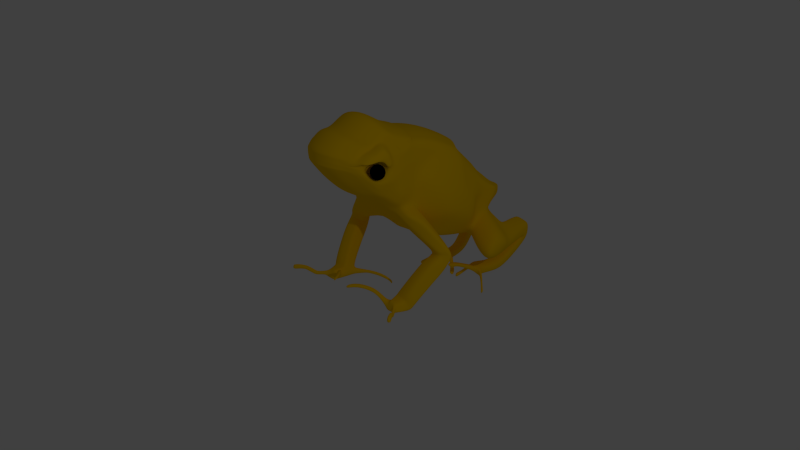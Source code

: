 # Source: frog_armature.blend  (saved by Blender 2.67.0; exported with 4.5.12 LTS)
import bpy
from mathutils import Matrix  # noqa: F401  (used for matrix-valued properties, if any)

bpy.ops.wm.read_factory_settings(use_empty=True)
scene = bpy.context.scene
scene.name = 'Scene'

# ---- collections
col_collection_1 = bpy.data.collections.new('Collection 1'); scene.collection.children.link(col_collection_1)

# ---- materials (node trees are filled in below, after node groups)
mat_frogmainm = bpy.data.materials.new('frogMainM')
mat_frogmainm.alpha_threshold = 0.0
mat_frogmainm.use_transparent_shadow = False
mat_frogmainm.diffuse_color = (1.0, 0.6, 0.0, 1.0)
mat_frogmainm.roughness = 0.5
mat_frogmainm.specular_intensity = 0.02632
mat_frogmainm.line_color = (0.0, 0.0, 0.0, 1.0)
mat_frogeyesm = bpy.data.materials.new('frogEyesM')
mat_frogeyesm.alpha_threshold = 0.0
mat_frogeyesm.use_transparent_shadow = False
mat_frogeyesm.diffuse_color = (0.0, 0.0, 0.0, 1.0)
mat_frogeyesm.roughness = 0.5
mat_frogeyesm.line_color = (0.0, 0.0, 0.0, 1.0)
mat_frogsecondm = bpy.data.materials.new('frogSecondM')
mat_frogsecondm.alpha_threshold = 0.0
mat_frogsecondm.use_transparent_shadow = False
mat_frogsecondm.diffuse_color = (1.0, 0.6, 0.0, 1.0)
mat_frogsecondm.roughness = 0.5
mat_frogsecondm.specular_intensity = 0.1421
mat_frogsecondm.line_color = (0.0, 0.0, 0.0, 1.0)

# ---- material node trees

# ---- world
world_world = bpy.data.worlds.new('World'); scene.world = world_world
world_world.color = (0.05088, 0.05088, 0.05088)
world_world.use_sun_shadow = False
world_world.sun_shadow_jitter_overblur = 0.0
world_world.cycles.sampling_method = 'MANUAL'
world_world.cycles.sample_map_resolution = 256

# ---- cameras
cam_camera = bpy.data.cameras.new('Camera')
cam_camera.clip_end = 100.0
cam_camera.lens = 35.0
cam_camera.sensor_width = 32.0
cam_camera.sensor_height = 18.0
cam_camera.ortho_scale = 7.314
cam_camera.dof.focus_distance = 0.0
cam_camera.dof.aperture_fstop = 128.0

# ---- lights
light_lamp = bpy.data.lights.new('Lamp', 'POINT')
light_lamp.transmission_factor = 0.0
light_lamp.cutoff_distance = 30.0
light_lamp.energy = 100.0
light_lamp.shadow_buffer_clip_start = 1.001
light_lamp.shadow_soft_size = 0.1
light_lamp.shadow_maximum_resolution = 0.006
light_lamp.use_absolute_resolution = True
light_lamp.cycles.use_multiple_importance_sampling = False

# ---- meshes
me_cube = bpy.data.meshes.new('Cube')
me_cube.from_pydata([(0.8888, 1.042, -0.122), (1.302, -0.01754, -0.657), (0.8888, 1.042, 0.964), (1.027, -0.557, 0.964), (0.8888, 1.042, 1.667), (0.8888, -0.557, 1.024), (0.8888, 3.16, 1.372), (0.8888, 3.199, 1.514), (0.8888, 3.199, 1.57), (0.8888, 1.071, 1.703), (0.8888, 3.199, 1.634), (0.8888, 1.083, 1.746), (0.8888, 3.199, 1.718), (0.8888, 1.042, -0.7245), (0.8888, -0.6536, -1.551), (0.8888, -1.894, -0.9776), (0.8888, -1.925, -0.4801), (0.8888, -1.998, -1.329), (0.8888, -2.331, -0.7983), (0.8888, -2.331, -0.7408), (0.8888, -2.214, -0.9249), (0.8888, 2.478, 0.561), (1.097, 2.583, 0.9946), (1.159, 2.35, 1.855), (0.8888, 2.452, 1.945), (0.8888, 2.532, 1.96), (1.148, 2.059, 0.964), (0.8888, 1.586, 1.699), (0.8888, 2.015, 0.2678), (0.8888, 2.178, 1.952), (0.8888, 0.6142, -0.8675), (0.8888, 2.059, 2.208), (1.029, 2.928, 1.327), (0.8888, 2.841, 0.9242), (0.8888, 2.882, 1.957), (1.159, 0.2427, -0.7371), (1.027, 0.2427, 0.964), (1.029, 2.059, 1.654), (0.8888, 1.586, 1.9), (1.029, 1.586, 1.461), (0.8888, 2.882, 1.848), (1.217, 2.234, 1.664), (1.029, 1.586, 0.964), (0.8888, 1.549, -0.06328), (0.8888, 0.1715, 1.459), (1.066, -1.226, -1.246), (0.8888, -1.226, -1.707), (0.8888, -1.226, 0.242), (0.8888, 1.822, 2.054), (0.8888, 1.822, 1.87), (0.8888, 1.782, 0.06254), (1.029, 1.822, 1.657), (1.097, 1.822, 0.964), (0.8888, 2.246, 0.4144), (0.8888, 2.296, 1.985), (0.8888, 2.296, 2.084), (1.148, 2.331, 0.964), (1.148, 2.808, 1.789), (0.4444, 1.026, -0.8977), (0.4444, -0.8766, 1.005), (0.4444, 1.026, 1.841), (0.4444, -0.8766, 1.075), (0.4444, 3.591, 1.49), (0.4444, 3.611, 1.658), (0.4444, 3.611, 1.725), (0.4444, 1.041, 1.883), (0.4444, 3.611, 1.801), (0.4444, 1.058, 1.935), (0.4444, 3.611, 1.901), (0.4444, 1.026, -1.004), (0.4444, -0.8766, -1.987), (0.5358, -2.047, -0.2199), (0.4444, -2.467, -1.553), (0.4444, -2.986, -1.091), (0.3782, -2.986, -0.944), (0.4444, -2.986, -1.242), (0.4444, 2.769, 0.5252), (0.4444, 2.797, 2.216), (0.4444, 2.235, 2.511), (0.4444, 2.211, 0.1765), (0.4444, 1.652, -0.3118), (0.4444, 3.213, 2.213), (0.4444, 3.192, 0.9571), (0.4444, 0.07449, 1.636), (0.4444, 1.476, 2.078), (0.4444, 0.07449, -1.694), (0.4444, -1.621, 0.1915), (0.4444, -1.672, -2.172), (0.4444, 1.932, -0.06765), (0.4444, 1.953, 2.366), (0.4444, 2.516, 2.388), (0.4444, 2.49, 0.3508), (0.8888, 0.5019, 0.964), (1.066, 0.8805, -0.226), (0.8888, 0.8805, 1.632), (0.8888, 0.8805, -0.8421), (0.4444, 0.8329, 1.799), (0.4444, 0.8329, -1.144), (0.9405, 1.59, -0.4661), (0.9405, 1.183, -1.005), (1.121, 1.361, -0.8839), (1.187, 1.492, -0.3531), (1.368, 1.235, -0.4722), (1.577, 0.5358, -1.295), (1.407, 0.7003, -1.31), (1.427, 0.9785, -1.393), (1.629, 1.066, -1.37), (1.809, 1.103, -1.288), (1.618, 0.5774, -1.697), (2.056, 0.822, -1.253), (1.602, 0.5267, -1.522), (1.432, 0.6883, -1.488), (1.452, 0.9786, -1.485), (1.654, 1.056, -1.438), (1.834, 1.067, -1.348), (1.524, 0.7293, -1.885), (2.081, 0.7879, -1.398), (1.448, 0.7218, -1.617), (1.468, 0.9987, -1.53), (1.67, 1.059, -1.462), (1.85, 1.042, -1.425), (1.408, 1.068, -2.203), (2.097, 0.7906, -1.502), (1.399, 0.8177, -1.704), (1.44, 1.172, -1.556), (1.647, 1.249, -1.562), (1.848, 1.245, -1.564), (1.205, 1.622, -2.799), (2.027, 0.9725, -1.85), (1.283, 1.157, -2.022), (1.324, 1.509, -1.874), (1.531, 1.587, -1.88), (1.732, 1.583, -1.882), (1.111, 1.771, -2.979), (1.91, 1.311, -2.168), (1.08, 1.711, -2.618), (1.121, 1.958, -2.47), (1.328, 2.035, -2.476), (1.529, 2.031, -2.478), (1.152, 2.394, -2.871), (1.708, 1.865, -2.764), (1.008, 1.813, -2.769), (1.092, 1.993, -2.556), (1.308, 2.04, -2.556), (1.506, 2.01, -2.577), (1.645, 1.921, -2.914), (1.103, 2.45, -2.819), (1.191, 2.347, -2.578), (1.346, 2.339, -2.588), (1.441, 2.304, -2.634), (1.373, 2.495, -2.804), (1.501, 2.367, -2.852), (1.148, 0.8714, -1.017), (1.285, 1.125, -1.187), (1.465, 1.232, -1.086), (1.233, 0.7891, -0.7085), (0.9358, 1.002, -1.198), (1.712, 1.029, -0.8626), (1.8, -1.3, -1.938), (1.625, -1.983, -2.474), (1.676, -1.386, -1.734), (1.282, -1.473, -1.531), (1.816, -1.634, -1.897), (1.8, -1.145, -2.318), (1.625, -2.207, -2.164), (1.625, -1.411, -2.604), (0.8888, -1.56, -1.327), (0.8888, -1.377, -1.112), (1.066, -1.633, -2.376), (1.231, -1.498, -2.579), (1.066, -2.205, -2.066), (1.327, -3.139, -2.408), (1.066, -2.428, -1.757), (1.231, -2.293, -1.96), (0.4444, -2.243, -1.863), (0.4444, -1.988, -0.2175), (0.8888, -1.56, -0.1191), (1.676, -1.052, -2.114), (1.282, -1.139, -1.911), (1.676, -1.721, -1.694), (1.282, -1.807, -1.49), (0.6666, -0.7168, 0.9843), (0.6666, 1.034, 1.754), (0.6666, -0.7168, 1.05), (0.6666, 3.375, 1.431), (0.6666, 3.405, 1.586), (0.6666, 3.405, 1.648), (0.6666, 1.056, 1.793), (0.6666, 3.405, 1.717), (0.6666, 1.071, 1.841), (0.6666, 3.405, 1.81), (0.6666, 1.034, -0.8641), (0.6666, -0.7168, -1.769), (0.6666, -1.992, -0.393), (0.6666, -2.181, -1.42), (0.6666, -2.658, -0.9448), (0.6004, -2.658, -0.8029), (0.6666, -2.658, -1.083), (0.6666, 2.623, 0.5431), (0.6666, 2.113, 0.2221), (0.6666, 1.601, -0.1875), (0.6666, 3.016, 0.9406), (0.6666, 0.0721, 1.509), (0.5959, -1.643, 0.1252), (0.6666, 1.857, -0.002553), (0.6666, 2.368, 0.3826), (0.6666, 2.665, 2.088), (0.6666, 2.147, 2.36), (0.6666, 3.047, 2.085), (0.6666, 1.537, 2.022), (0.6666, 0.1586, -1.5), (0.6666, -1.449, -1.939), (0.6666, 1.888, 2.21), (0.6666, 2.406, 2.236), (0.6666, 0.8567, 1.716), (0.6666, 0.8567, -0.9929), (1.064, 1.541, -0.4096), (1.244, 1.298, -0.6781), (1.417, 0.8394, -1.351), (1.932, 0.9624, -1.27), (1.442, 0.8335, -1.486), (1.957, 0.9272, -1.373), (1.458, 0.8602, -1.573), (1.973, 0.9166, -1.438), (1.42, 0.9414, -1.63), (1.938, 1.055, -1.707), (1.303, 1.28, -1.948), (1.821, 1.394, -2.025), (1.101, 1.834, -2.544), (1.619, 1.948, -2.621), (1.05, 1.903, -2.663), (1.576, 1.966, -2.745), (1.147, 2.349, -2.657), (1.337, 2.392, -2.67), (1.471, 2.336, -2.743), (1.042, 0.9367, -1.108), (1.588, 1.13, -0.9743), (1.847, -1.641, -2.206), (0.6666, -1.586, 0.03274), (1.7, -1.269, -2.523), (1.847, -1.92, -2.031), (1.453, -1.122, -2.432), (1.06, -1.209, -2.229), (1.453, -2.007, -1.827), (1.06, -2.094, -1.623), (0.8077, -3.59, -2.521), (1.179, -3.724, -2.59), (1.179, -3.635, -2.215), (1.179, -3.717, -2.375), (0.8077, -3.501, -2.054), (0.9932, -3.65, -2.295), (0.8077, -3.583, -2.215), (0.9932, -3.657, -2.601), (1.152, -2.218, -2.587), (1.073, -2.938, -2.594), (1.152, -2.718, -2.018), (1.073, -3.143, -2.076), (0.8177, -3.127, -2.001), (0.9199, -2.754, -1.942), (1.319, -2.953, -2.641), (1.476, -2.182, -2.612), (0.8177, -2.922, -2.473), (0.9199, -2.253, -2.424), (0.9199, -2.632, -2.116), (0.8177, -3.108, -2.165), (1.327, -3.159, -2.198), (1.476, -2.683, -2.181), (1.476, -2.561, -2.441), (0.9932, -3.568, -2.134), (1.085, -1.516, -1.429), (1.085, -1.851, -1.388), (0.755, -2.224, -1.964), (1.085, -1.182, -1.809), (0.755, -2.448, -1.655), (0.755, -1.652, -2.274), (0.8633, -1.329, -2.084), (0.8633, -2.137, -1.522), (0.8127, -3.314, -2.028), (1.249, -3.339, -2.615), (0.8127, -3.345, -2.19), (1.253, -3.428, -2.391), (1.033, -3.297, -2.598), (1.033, -3.356, -2.105), (0.8127, -3.256, -2.497), (1.253, -3.397, -2.206), (0.6857, -2.22, -3.61), (0.5235, -2.286, -3.55), (0.848, -2.231, -3.667), (0.7204, -2.212, -3.302), (1.098, -2.766, -3.197), (0.8417, -3.069, -3.354), (1.027, -3.133, -3.377), (0.6562, -3.051, -3.251), (0.9967, -3.305, -2.671), (0.7766, -3.319, -2.563), (0.8814, -2.739, -3.12), (0.6612, -2.753, -3.099), (0.8042, -2.536, -3.264), (0.5841, -2.623, -3.241), (0.6418, -1.881, -3.214), (0.4216, -1.987, -3.233), (0.5279, -2.297, -3.305), (0.9096, -2.198, -3.379), (0.4166, -1.904, -3.516), (0.7876, -1.813, -3.636), (0.6021, -1.813, -3.568), (0.858, -1.856, -3.293), (1.213, -3.331, -2.707), (0.957, -3.615, -2.854), (1.143, -3.678, -2.877), (0.7715, -3.597, -2.751), (0.5791, -2.681, -3.53), (0.9501, -2.647, -3.676), (0.7646, -2.62, -3.614), (1.02, -2.528, -3.35), (0.8888, 1.042, 0.4393), (1.302, -0.557, -0.3375), (0.8888, 3.179, 1.443), (0.8888, -1.894, -0.7288), (0.8888, -2.331, -0.7695), (1.029, 2.505, 0.7625), (1.029, 1.568, 0.2163), (1.029, 2.861, 1.126), (1.029, 2.037, 0.6159), (1.302, 0.2427, 0.1643), (1.066, -1.323, -0.5022), (1.029, 1.802, 0.5133), (1.029, 2.271, 0.6892), (0.4444, 3.601, 1.574), (0.4444, -2.986, -1.057), (1.066, 0.8805, 0.6255), (0.8888, -1.728, -0.7733), (0.6666, 3.39, 1.509), (0.6666, -2.658, -0.9134), (0.8888, 1.042, 1.367), (0.9479, -0.557, 0.9983), (0.8888, 3.199, 1.546), (1.058, 2.532, 1.548), (1.08, 1.949, 1.315), (1.029, 1.708, 1.349), (1.029, 2.882, 1.538), (0.9479, 0.1817, 1.268), (1.058, 1.822, 1.319), (1.08, 2.296, 1.427), (0.4444, -0.8766, 1.045), (0.4444, 3.611, 1.697), (0.8888, 0.8805, 1.347), (0.6666, -0.7168, 1.022), (0.6666, 3.405, 1.621), (0.8156, 2.551, 1.21), (0.79, 2.782, 1.356), (0.6666, 2.856, 2.087), (0.6666, 2.82, 0.7419), (0.8888, 0.3553, 1.156), (0.4444, 3.611, 1.678), (0.4444, -0.8766, 1.025), (0.8888, 2.659, 0.7426), (1.063, 2.824, 1.146), (1.043, 2.707, 1.558), (1.029, 2.968, 1.448), (1.029, 1.586, 1.107), (1.114, 2.059, 1.317), (0.808, 2.706, 1.196), (1.216, 2.865, 1.642), (0.8888, 2.707, 1.837), (1.029, 2.683, 0.9441), (0.935, 2.671, 1.468), (0.9485, 2.751, 1.183), (0.8888, 3.199, 1.53), (0.9875, -0.557, 0.9812), (0.8888, 1.042, 1.166), (0.8532, 2.445, 1.1), (0.8053, 2.551, 1.409), (0.8028, 2.644, 1.283), (0.8351, 2.377, 1.222), (0.826, 2.578, 1.116), (0.79, 2.761, 1.292), (0.4444, 2.98, 0.7411), (0.4444, 3.005, 2.214), (0.8888, 2.707, 1.959), (0.945, 2.55, 1.461), (1.007, 2.411, 1.058), (0.6666, 3.405, 1.604), (0.6666, -0.7168, 1.003), (0.925, 2.823, 1.309), (0.9719, 2.585, 1.079), (0.9602, 2.386, 1.378), (0.925, 2.791, 1.455), (0.79, 2.736, 1.404), (0.817, 2.426, 1.345), (1.114, 2.204, 1.195), (1.077, 1.822, 1.163), (0.9875, 0.2733, 1.183), (0.7976, 2.644, 1.415), (0.925, 2.851, 1.392), (0.9838, 2.323, 1.218), (0.8888, 3.199, 1.602), (0.8888, 1.057, 1.685), (1.122, 3.013, 1.631), (0.9587, 2.106, 1.847), (1.188, 2.554, 1.754), (0.9587, 1.586, 1.58), (0.9587, 1.822, 1.764), (1.193, 2.303, 1.781), (0.4444, 1.033, 1.862), (0.4444, 3.611, 1.763), (0.6666, 1.045, 1.774), (0.6666, 3.405, 1.682), (1.177, 2.865, 1.681), (1.057, 2.23, 1.848), (1.004, 3.07, 1.66), (1.004, 2.826, 1.849), (1.111, 2.155, 1.714), (1.004, 2.285, 1.929), (1.162, 2.427, 1.876), (1.231, 2.427, 1.733), (1.116, 3.013, 1.595), (1.225, 2.58, 1.602), (1.119, 3.013, 1.611), (1.126, 3.013, 1.651), (1.221, 2.58, 1.672), (1.158, 2.528, 1.851), (1.198, 2.427, 1.816), (1.186, 2.738, 1.737), (1.122, 2.692, 1.626), (1.15, 2.376, 1.525), (1.111, 2.826, 1.61), (1.15, 2.13, 1.561), (1.177, 2.306, 1.347), (1.004, 2.692, 1.841), (1.177, 2.123, 1.365), (1.134, 2.558, 1.618), (1.004, 3.07, 1.617), (1.004, 2.376, 1.954), (1.226, 2.202, 1.402), (1.224, 2.73, 1.691), (1.147, 2.694, 1.782), (1.224, 2.332, 1.392), (1.231, 2.277, 1.572), (1.205, 2.808, 1.605), (1.226, 2.427, 1.546), (1.217, 2.694, 1.613), (1.004, 2.496, 1.924), (1.004, 3.07, 1.684), (1.004, 3.07, 1.635), (0.676, -1.689, -3.256), (0.5787, -1.762, -3.239), (0.5765, -1.783, -3.441), (0.7404, -1.757, -3.54), (0.6584, -1.74, -3.497), (0.7715, -1.694, -3.312), (1.316, -1.374, -3.858), (1.352, -1.396, -3.765), (1.3, -1.35, -3.852), (1.336, -1.304, -3.761), (0.9323, -1.698, -3.376), (0.8936, -1.749, -3.559), (0.9105, -1.774, -3.572), (0.9491, -1.798, -3.383), (1.316, -1.455, -3.705), (1.267, -1.425, -3.845), (1.246, -1.393, -3.836), (1.295, -1.33, -3.7), (1.269, -1.481, -3.685), (1.215, -1.433, -3.792), (1.253, -1.384, -3.68), (1.232, -1.458, -3.8), (0.6443, -1.609, -3.214), (0.5395, -1.666, -3.236), (0.5298, -1.625, -3.337), (0.6932, -1.587, -3.383), (0.6151, -1.579, -3.346), (0.7371, -1.604, -3.252), (0.464, -1.168, -3.018), (0.3929, -1.207, -3.033), (0.3863, -1.179, -3.101), (0.4971, -1.153, -3.133), (0.4442, -1.147, -3.108), (0.5269, -1.164, -3.043), (0.3904, -0.8289, -2.988), (0.3372, -0.8628, -2.981), (0.3297, -0.8688, -3.037), (0.4132, -0.8591, -3.072), (0.3726, -0.8479, -3.055), (0.4382, -0.8338, -3.008), (0.3194, -1.035, -3.082), (0.4031, -0.9912, -3.104), (0.3314, -1.049, -2.978), (0.4809, -1.006, -3.139), (0.5269, -0.9904, -3.012), (0.4347, -0.9882, -2.973), (0.4053, -1.88, -3.284), (0.4026, -1.836, -3.435), (0.4884, -1.761, -3.288), (0.4873, -1.772, -3.395), (0.04956, -1.546, -3.706), (0.04769, -1.515, -3.811), (0.1081, -1.462, -3.708), (0.1072, -1.47, -3.783), (0.1255, -1.686, -3.628), (0.1228, -1.642, -3.779), (0.2075, -1.578, -3.739), (0.2087, -1.567, -3.632), (0.1637, -1.461, -3.652), (0.05594, -1.556, -3.837), (0.1623, -1.476, -3.786), (0.05927, -1.611, -3.648), (1.128, 1.139, -0.2971), (1.038, 1.521, -0.2082), (0.7827, 1.194, -0.8908), (0.6925, 1.105, -1.004), (0.6925, 1.621, -0.3889), (1.816, 0.6789, -1.274), (1.528, 1.022, -1.382), (1.841, 0.6573, -1.46), (1.553, 1.017, -1.462), (1.857, 0.684, -1.6), (1.569, 1.029, -1.496), (1.775, 0.8509, -1.868), (1.543, 1.21, -1.559), (1.659, 1.19, -2.185), (1.427, 1.548, -1.877), (1.456, 1.744, -2.782), (1.224, 1.996, -2.473), (1.378, 1.846, -2.946), (1.2, 2.017, -2.556), (1.327, 2.38, -2.861), (1.229, 2.473, -2.812), (1.26, 2.343, -2.583), (1.472, 0.9089, -0.7855), (1.11, 1.063, -1.193), (0.8652, 1.571, -0.2986), (1.233, 2.371, -2.664), (0.303, 0.8798, -3.317), (0.3466, 0.8111, -3.234), (0.3829, 0.8726, -3.144), (0.359, 0.9104, -3.19), (1.989, 3.188, -2.549), (2.078, 3.093, -2.557), (1.964, 3.144, -2.441), (2.057, 3.093, -2.479), (1.034, 1.687, -2.924), (1.104, 1.577, -2.791), (2.067, 3.156, -2.41), (2.027, 3.176, -2.395), (1.948, 2.983, -2.409), (1.891, 3.01, -2.388), (1.967, 2.983, -2.478), (1.885, 3.027, -2.444), (1.506, 2.416, -2.787), (1.441, 2.484, -2.773), (1.475, 2.402, -2.672), (1.427, 2.423, -2.652), (0.7973, 2.574, -2.382), (0.7982, 2.512, -2.29), (0.7478, 2.423, -2.294), (0.7338, 2.444, -2.375), (0.6813, 1.066, -2.958), (0.6443, 1.125, -3.028), (0.834, 1.313, -2.956), (0.8711, 1.254, -2.886), (0.9522, 2.44, -2.672), (0.9773, 2.383, -2.579), (0.9556, 2.283, -2.581), (0.9308, 2.297, -2.661), (0.3512, 0.895, -3.098), (0.3329, 0.9211, -3.137), (0.3895, 1.002, -3.049), (0.4179, 0.9615, -2.99), (1.136, 2.149, -2.913), (1.467, 2.189, -2.611), (1.558, 2.192, -2.877), (1.331, 2.222, -2.576), (1.584, 2.668, -2.771), (1.65, 2.6, -2.785), (1.491, 2.409, -2.729), (1.422, 2.443, -2.697), (1.839, 2.842, -2.614), (1.773, 2.903, -2.58), (1.808, 2.795, -2.508), (1.76, 2.809, -2.483), (1.667, 2.711, -2.57), (1.715, 2.697, -2.595), (1.67, 2.652, -2.641), (1.622, 2.673, -2.621), (1.685, 2.659, -2.699), (1.617, 2.693, -2.666), (1.701, 2.666, -2.756), (1.635, 2.734, -2.742), (1.347, 2.17, -2.895), (1.236, 2.215, -2.573), (1.109, 2.174, -2.66), (1.512, 2.19, -2.744), (0.7936, 1.329, -2.874), (0.8219, 1.289, -2.815), (0.8741, 1.341, -2.802), (0.8458, 1.381, -2.861), (1.791, 2.889, -2.491), (1.86, 2.851, -2.519), (1.796, 2.875, -2.444), (1.845, 2.851, -2.461), (1.152, 2.208, -2.569), (1.066, 2.2, -2.8), (0.2555, 0.8994, -3.22), (0.2888, 0.8519, -3.15), (1.566, 2.627, -2.696), (1.634, 2.593, -2.728), (1.571, 2.608, -2.651), (1.619, 2.586, -2.671), (1.68, 2.805, -2.667), (1.746, 2.744, -2.701), (1.662, 2.743, -2.607), (1.73, 2.72, -2.648), (0.9232, 1.306, -2.873), (0.8861, 1.365, -2.943), (0.9581, 1.718, -2.769), (1.012, 1.642, -2.657), (0.4299, 0.9852, -3.131), (0.467, 0.9267, -3.061), (0.6322, 1.101, -2.887), (0.6039, 1.141, -2.946), (1.81, 2.921, -2.571), (1.875, 2.851, -2.577), (1.823, 2.818, -2.561), (1.755, 2.841, -2.52), (2.08, 3.156, -2.458), (2.022, 3.188, -2.435), (2.092, 3.156, -2.506), (2.038, 3.215, -2.501), (1.97, 3.125, -2.376), (2.036, 3.093, -2.4), (1.985, 2.983, -2.546), (1.907, 3.065, -2.539), (0.4156, 2.898, -2.24), (0.4165, 2.836, -2.147), (0.3661, 2.747, -2.152), (0.3521, 2.768, -2.233), (0.2592, 3.149, -2.308), (0.2802, 3.154, -2.198), (0.2321, 3.086, -2.139), (0.2016, 3.056, -2.213), (1.009, 2.572, 1.486), (0.9396, 2.572, 1.44), (0.8936, 2.572, 1.371), (0.8774, 2.572, 1.29), (0.8936, 2.572, 1.209), (0.9396, 2.572, 1.14), (1.009, 2.572, 1.094), (1.015, 2.603, 1.486), (0.9511, 2.629, 1.44), (0.9085, 2.647, 1.371), (0.8936, 2.653, 1.29), (0.9085, 2.647, 1.209), (0.9511, 2.629, 1.14), (1.015, 2.603, 1.094), (1.032, 2.629, 1.486), (0.9836, 2.678, 1.44), (0.9511, 2.71, 1.371), (0.9396, 2.722, 1.29), (0.9511, 2.71, 1.209), (0.9836, 2.678, 1.14), (1.032, 2.629, 1.094), (1.059, 2.647, 1.486), (1.032, 2.71, 1.44), (1.015, 2.753, 1.371), (1.009, 2.768, 1.29), (1.015, 2.753, 1.209), (1.032, 2.71, 1.14), (1.059, 2.647, 1.094), (1.09, 2.653, 1.486), (1.09, 2.722, 1.44), (1.09, 2.768, 1.371), (1.09, 2.784, 1.29), (1.09, 2.768, 1.209), (1.09, 2.722, 1.14), (1.09, 2.653, 1.094), (1.09, 2.572, 1.502), (1.121, 2.647, 1.486), (1.147, 2.71, 1.44), (1.165, 2.753, 1.371), (1.171, 2.768, 1.29), (1.165, 2.753, 1.209), (1.147, 2.71, 1.14), (1.121, 2.647, 1.094), (1.147, 2.629, 1.486), (1.196, 2.678, 1.44), (1.229, 2.71, 1.371), (1.24, 2.722, 1.29), (1.229, 2.71, 1.209), (1.196, 2.678, 1.14), (1.147, 2.629, 1.094), (1.165, 2.603, 1.486), (1.229, 2.629, 1.44), (1.271, 2.647, 1.371), (1.286, 2.653, 1.29), (1.271, 2.647, 1.209), (1.229, 2.629, 1.14), (1.165, 2.603, 1.094), (1.171, 2.572, 1.486), (1.24, 2.572, 1.44), (1.286, 2.572, 1.371), (1.302, 2.572, 1.29), (1.286, 2.572, 1.209), (1.24, 2.572, 1.14), (1.171, 2.572, 1.094), (1.165, 2.541, 1.486), (1.229, 2.514, 1.44), (1.271, 2.497, 1.371), (1.286, 2.49, 1.29), (1.271, 2.497, 1.209), (1.229, 2.514, 1.14), (1.165, 2.541, 1.094), (1.147, 2.514, 1.486), (1.196, 2.465, 1.44), (1.229, 2.433, 1.371), (1.24, 2.421, 1.29), (1.229, 2.433, 1.209), (1.196, 2.465, 1.14), (1.147, 2.514, 1.094), (1.121, 2.497, 1.486), (1.147, 2.433, 1.44), (1.165, 2.39, 1.371), (1.171, 2.375, 1.29), (1.165, 2.39, 1.209), (1.147, 2.433, 1.14), (1.121, 2.497, 1.094), (1.09, 2.49, 1.486), (1.09, 2.421, 1.44), (1.09, 2.375, 1.371), (1.09, 2.359, 1.29), (1.09, 2.375, 1.209), (1.09, 2.421, 1.14), (1.09, 2.49, 1.094), (1.059, 2.497, 1.486), (1.032, 2.433, 1.44), (1.015, 2.39, 1.371), (1.009, 2.375, 1.29), (1.015, 2.39, 1.209), (1.032, 2.433, 1.14), (1.059, 2.497, 1.094), (1.09, 2.572, 1.078), (1.032, 2.514, 1.486), (0.9836, 2.465, 1.44), (0.9511, 2.433, 1.371), (0.9396, 2.421, 1.29), (0.9511, 2.433, 1.209), (0.9836, 2.465, 1.14), (1.032, 2.514, 1.094), (1.015, 2.541, 1.486), (0.9511, 2.514, 1.44), (0.9085, 2.497, 1.371), (0.8936, 2.49, 1.29), (0.9085, 2.497, 1.209), (0.9511, 2.514, 1.14), (1.015, 2.541, 1.094), (0.8888, -0.805, -1.467), (0.9758, -0.805, 0.6962), (1.214, -0.9525, -1.21), (0.4444, -0.9456, 0.863), (0.4444, -1.172, -2.056), (0.6666, -0.9883, -1.832), (0.6666, -0.8967, 0.7521), (1.214, -0.7134, -0.1906), (0.8888, -1.894, -0.8532), (0.8888, 3.189, 1.478), (1.164, -0.557, 0.4786), (0.8888, 1.042, 0.6925), (0.8888, -2.112, -0.8185), (1.302, 0.2427, -0.2355), (1.066, -1.18, -0.5792), (1.029, 1.577, 0.5902), (1.063, 2.544, 0.8786), (0.8888, -2.331, -0.7551), (0.8888, -1.965, -0.6045), (0.6666, -2.419, -1.252), (1.095, -0.6981, 0.2528), (1.046, 2.754, 1.045), (0.6666, -2.658, -0.8376), (1.302, -0.2465, -0.5202), (0.8888, 3.17, 1.408), (0.9195, -1.526, -0.2706), (0.9772, 0.6912, 0.7948), (0.4444, -2.986, -0.9801), (0.9772, -1.476, -0.3693), (1.164, 0.2427, 0.5642), (0.6666, 3.398, 1.547), (0.4444, 3.606, 1.616), (0.4444, -2.986, -1.074), (1.088, 2.301, 0.8266), (1.063, 1.812, 0.7387), (1.088, 2.048, 0.79), (1.029, 2.894, 1.226), (0.6666, 3.383, 1.47), (0.9587, 2.671, 0.8434), (1.214, -1.126, -0.6339), (0.8888, 1.042, 0.1495), (0.6666, -2.658, -0.9291), (0.8888, -1.484, -0.8638), (1.066, 0.8805, 0.1998), (0.4444, 3.596, 1.532), (0.9587, 2.259, 0.5518), (0.9587, 1.792, 0.2879), (0.9587, 2.026, 0.4419), (0.6666, -2.325, -0.6374), (0.8888, -2.112, -0.7492), (0.8888, -2.148, -0.6798), (0.9587, 2.851, 1.025), (0.9587, 1.558, 0.07651), (0.9587, 2.492, 0.6618), (0.8888, -2.331, -0.7839), (0.8888, -2.161, -1.127), (0.4444, -2.5, -0.6645), (0.4444, -2.726, -1.398), (0.8888, -2.112, -0.8879), (0.8888, -2.296, -0.6613), (-0.8888, 1.042, -0.122), (-1.302, -0.01754, -0.657), (-0.8888, 1.042, 0.964), (-1.027, -0.557, 0.964), (-1.788e-07, 1.0, -1.0), (5.364e-07, -1.0, 1.0), (-0.8888, 1.042, 1.667), (-0.8888, -0.557, 1.024), (-2.384e-07, 1.0, 1.879), (5.364e-07, -1.0, 1.075), (-0.8888, 3.16, 1.372), (-0.8888, 3.199, 1.514), (-9.146e-07, 3.737, 1.51), (-9.742e-07, 3.737, 1.688), (-0.8888, 3.199, 1.57), (-9.742e-07, 3.737, 1.758), (-0.8888, 1.071, 1.703), (-2.384e-07, 1.0, 1.924), (-0.8888, 3.199, 1.634), (-9.742e-07, 3.737, 1.837), (-0.8888, 1.083, 1.746), (-2.384e-07, 1.02, 1.978), (-0.8888, 3.199, 1.718), (-9.742e-07, 3.737, 1.943), (-0.8888, 1.042, -0.7245), (-0.8888, -0.6536, -1.551), (-1.788e-07, 1.0, -1.112), (0.0, -1.0, -2.146), (-0.8888, -1.894, -0.9776), (-0.8888, -1.925, -0.4801), (8.846e-07, -2.672, -0.8059), (-0.8888, -1.998, -1.329), (3.481e-07, -2.672, -1.926), (-0.8888, -2.331, -0.7983), (-0.8888, -2.331, -0.7408), (5.103e-07, -3.218, -1.204), (1.047e-06, -3.182, -1.053), (-0.8888, -2.214, -0.9249), (5.103e-07, -3.218, -1.362), (-0.8888, 2.478, 0.561), (-1.097, 2.583, 0.9946), (-6.796e-07, 2.863, 0.4961), (-1.159, 2.35, 1.855), (-0.8888, 2.452, 1.945), (-0.8888, 2.532, 1.96), (-7.392e-07, 2.863, 2.297), (-1.148, 2.059, 0.964), (-0.8888, 1.586, 1.699), (-0.8888, 2.015, 0.2678), (-0.8888, 2.178, 1.952), (-5.802e-07, 2.271, 2.607), (-0.8888, 0.6142, -0.8675), (-8.941e-08, 1.192e-07, -1.838), (-0.8888, 2.059, 2.208), (-7.971e-07, 3.3, 0.9501), (-1.029, 2.928, 1.327), (-0.8888, 2.841, 0.9242), (-8.567e-07, 3.3, 2.293), (-0.8888, 2.882, 1.957), (-1.159, 0.2427, -0.7371), (-1.027, 0.2427, 0.964), (-5.206e-07, 2.271, 0.1294), (-1.029, 2.059, 1.654), (-0.8888, 1.586, 1.9), (-4.211e-07, 1.478, 2.105), (-1.029, 1.586, 1.461), (-0.8888, 2.882, 1.848), (-1.217, 2.234, 1.664), (-1.029, 1.586, 0.964), (-3.615e-07, 1.68, -0.384), (-0.8888, 1.549, -0.06328), (1.49e-07, -1.788e-07, 1.664), (-0.8888, 0.1715, 1.459), (-1.066, -1.226, -1.246), (-0.8888, -1.226, -1.707), (1.741e-07, -1.836, -2.34), (7.105e-07, -1.648, 0.2192), (-0.8888, -1.226, 0.242), (-0.8888, 1.822, 2.054), (-5.006e-07, 1.975, 2.485), (-0.8888, 1.822, 1.87), (-0.8888, 1.782, 0.06254), (-1.029, 1.822, 1.657), (-4.41e-07, 1.975, -0.1273), (-1.097, 1.822, 0.964), (-0.8888, 2.246, 0.4144), (-0.8888, 2.296, 1.985), (-6.597e-07, 2.567, 2.498), (-0.8888, 2.296, 2.084), (-1.148, 2.331, 0.964), (-6.001e-07, 2.567, 0.3127), (-1.148, 2.808, 1.789), (-0.4444, 1.026, -0.8977), (-0.4444, -0.8766, 1.005), (-0.4444, 1.026, 1.841), (-0.4444, -0.8766, 1.075), (-0.4444, 3.591, 1.49), (-0.4444, 3.611, 1.658), (-0.4444, 3.611, 1.725), (-0.4444, 1.041, 1.883), (-0.4444, 3.611, 1.801), (-0.4444, 1.058, 1.935), (-0.4444, 3.611, 1.901), (-0.4444, 1.026, -1.004), (-0.4444, -0.8766, -1.987), (-0.5358, -2.047, -0.2199), (-0.4444, -2.467, -1.553), (-0.4444, -2.986, -1.091), (-0.3782, -2.986, -0.944), (-0.4444, -2.986, -1.242), (-0.4444, 2.769, 0.5252), (-0.4444, 2.797, 2.216), (-0.4444, 2.235, 2.511), (-0.4444, 2.211, 0.1765), (-0.4444, 1.652, -0.3118), (-0.4444, 3.213, 2.213), (-0.4444, 3.192, 0.9571), (-0.4444, 0.07449, 1.636), (-0.4444, 1.476, 2.078), (-0.4444, 0.07449, -1.694), (-0.4444, -1.621, 0.1915), (-0.4444, -1.672, -2.172), (-0.4444, 1.932, -0.06765), (-0.4444, 1.953, 2.366), (-0.4444, 2.516, 2.388), (-0.4444, 2.49, 0.3508), (-1.607e-07, 0.7975, -1.0), (-1.607e-07, 0.7975, -1.259), (-0.8888, 0.5019, 0.964), (-1.066, 0.8805, -0.226), (-1.599e-07, 0.7975, 1.836), (-0.8888, 0.8805, 1.632), (-0.8888, 0.8805, -0.8421), (-0.4444, 0.8329, 1.799), (-0.4444, 0.8329, -1.144), (-0.9405, 1.59, -0.4661), (-0.9405, 1.183, -1.005), (-1.121, 1.361, -0.8839), (-1.187, 1.492, -0.3531), (-1.368, 1.235, -0.4722), (-1.577, 0.5358, -1.295), (-1.407, 0.7003, -1.31), (-1.427, 0.9785, -1.393), (-1.629, 1.066, -1.37), (-1.809, 1.103, -1.288), (-1.618, 0.5774, -1.697), (-2.056, 0.822, -1.253), (-1.602, 0.5267, -1.522), (-1.432, 0.6883, -1.488), (-1.452, 0.9786, -1.485), (-1.654, 1.056, -1.438), (-1.834, 1.067, -1.348), (-1.524, 0.7293, -1.885), (-2.081, 0.7879, -1.398), (-1.448, 0.7218, -1.617), (-1.468, 0.9987, -1.53), (-1.67, 1.059, -1.462), (-1.85, 1.042, -1.425), (-1.408, 1.068, -2.203), (-2.097, 0.7906, -1.502), (-1.399, 0.8177, -1.704), (-1.44, 1.172, -1.556), (-1.647, 1.249, -1.562), (-1.848, 1.245, -1.564), (-1.205, 1.622, -2.799), (-2.027, 0.9725, -1.85), (-1.283, 1.157, -2.022), (-1.324, 1.509, -1.874), (-1.531, 1.587, -1.88), (-1.732, 1.583, -1.882), (-1.111, 1.771, -2.979), (-1.91, 1.311, -2.168), (-1.08, 1.711, -2.618), (-1.121, 1.958, -2.47), (-1.328, 2.035, -2.476), (-1.529, 2.031, -2.478), (-1.152, 2.394, -2.871), (-1.708, 1.865, -2.764), (-1.008, 1.813, -2.769), (-1.092, 1.993, -2.556), (-1.308, 2.04, -2.556), (-1.506, 2.01, -2.577), (-1.645, 1.921, -2.914), (-1.103, 2.45, -2.819), (-1.191, 2.347, -2.578), (-1.346, 2.339, -2.588), (-1.441, 2.304, -2.634), (-1.373, 2.495, -2.804), (-1.501, 2.367, -2.852), (-1.148, 0.8714, -1.017), (-1.285, 1.125, -1.187), (-1.465, 1.232, -1.086), (-1.233, 0.7891, -0.7085), (-0.9358, 1.002, -1.198), (-1.712, 1.029, -0.8626), (-1.8, -1.3, -1.938), (-1.625, -1.983, -2.474), (-1.676, -1.386, -1.734), (-1.282, -1.473, -1.531), (-1.816, -1.634, -1.897), (-1.8, -1.145, -2.318), (-1.625, -2.207, -2.164), (-1.625, -1.411, -2.604), (-0.8888, -1.56, -1.327), (7.975e-07, -1.883, -0.07961), (2.611e-07, -2.254, -2.133), (-0.8888, -1.377, -1.112), (-1.066, -1.633, -2.376), (-1.231, -1.498, -2.579), (-1.066, -2.205, -2.066), (-1.327, -3.139, -2.408), (-1.066, -2.428, -1.757), (-1.231, -2.293, -1.96), (-0.4444, -2.243, -1.863), (-0.4444, -1.988, -0.2175), (-0.8888, -1.56, -0.1191), (-1.676, -1.052, -2.114), (-1.282, -1.139, -1.911), (-1.676, -1.721, -1.694), (-1.282, -1.807, -1.49), (-0.6666, -0.7168, 0.9843), (-0.6666, 1.034, 1.754), (-0.6666, -0.7168, 1.05), (-0.6666, 3.375, 1.431), (-0.6666, 3.405, 1.586), (-0.6666, 3.405, 1.648), (-0.6666, 1.056, 1.793), (-0.6666, 3.405, 1.717), (-0.6666, 1.071, 1.841), (-0.6666, 3.405, 1.81), (-0.6666, 1.034, -0.8641), (-0.6666, -0.7168, -1.769), (-0.6666, -1.992, -0.393), (-0.6666, -2.181, -1.42), (-0.6666, -2.658, -0.9448), (-0.6004, -2.658, -0.8029), (-0.6666, -2.658, -1.083), (-0.6666, 2.623, 0.5431), (-0.6666, 2.113, 0.2221), (-0.6666, 1.601, -0.1875), (-0.6666, 3.016, 0.9406), (-0.6666, 0.0721, 1.509), (-0.5959, -1.643, 0.1252), (-0.6666, 1.857, -0.002553), (-0.6666, 2.368, 0.3826), (-0.6666, 2.665, 2.088), (-0.6666, 2.147, 2.36), (-0.6666, 3.047, 2.085), (-0.6666, 1.537, 2.022), (-0.6666, 0.1586, -1.5), (-0.6666, -1.449, -1.939), (-0.6666, 1.888, 2.21), (-0.6666, 2.406, 2.236), (-0.6666, 0.8567, 1.716), (-0.6666, 0.8567, -0.9929), (-1.064, 1.541, -0.4096), (-1.244, 1.298, -0.6781), (-1.417, 0.8394, -1.351), (-1.932, 0.9624, -1.27), (-1.442, 0.8335, -1.486), (-1.957, 0.9272, -1.373), (-1.458, 0.8602, -1.573), (-1.973, 0.9166, -1.438), (-1.42, 0.9414, -1.63), (-1.938, 1.055, -1.707), (-1.303, 1.28, -1.948), (-1.821, 1.394, -2.025), (-1.101, 1.834, -2.544), (-1.619, 1.948, -2.621), (-1.05, 1.903, -2.663), (-1.576, 1.966, -2.745), (-1.147, 2.349, -2.657), (-1.337, 2.392, -2.67), (-1.471, 2.336, -2.743), (-1.042, 0.9367, -1.108), (-1.588, 1.13, -0.9743), (-1.847, -1.641, -2.206), (-0.6666, -1.586, 0.03274), (-1.7, -1.269, -2.523), (-1.847, -1.92, -2.031), (-1.453, -1.122, -2.432), (-1.06, -1.209, -2.229), (-1.453, -2.007, -1.827), (-1.06, -2.094, -1.623), (-0.8077, -3.59, -2.521), (-1.179, -3.724, -2.59), (-1.179, -3.635, -2.215), (-1.179, -3.717, -2.375), (-0.8077, -3.501, -2.054), (-0.9932, -3.65, -2.295), (-0.8077, -3.583, -2.215), (-0.9932, -3.657, -2.601), (-1.152, -2.218, -2.587), (-1.073, -2.938, -2.594), (-1.152, -2.718, -2.018), (-1.073, -3.143, -2.076), (-0.8177, -3.127, -2.001), (-0.9199, -2.754, -1.942), (-1.319, -2.953, -2.641), (-1.476, -2.182, -2.612), (-0.8177, -2.922, -2.473), (-0.9199, -2.253, -2.424), (-0.9199, -2.632, -2.116), (-0.8177, -3.108, -2.165), (-1.327, -3.159, -2.198), (-1.476, -2.683, -2.181), (-1.476, -2.561, -2.441), (-0.9932, -3.568, -2.134), (-1.085, -1.516, -1.429), (-1.085, -1.851, -1.388), (-0.755, -2.224, -1.964), (-1.085, -1.182, -1.809), (-0.755, -2.448, -1.655), (-0.755, -1.652, -2.274), (-0.8633, -1.329, -2.084), (-0.8633, -2.137, -1.522), (-0.8127, -3.314, -2.028), (-1.249, -3.339, -2.615), (-0.8127, -3.345, -2.19), (-1.253, -3.428, -2.391), (-1.033, -3.297, -2.598), (-1.033, -3.356, -2.105), (-0.8127, -3.256, -2.497), (-1.253, -3.397, -2.206), (-0.6857, -2.22, -3.61), (-0.5235, -2.286, -3.55), (-0.848, -2.231, -3.667), (-0.7204, -2.212, -3.302), (-1.098, -2.766, -3.197), (-0.8417, -3.069, -3.354), (-1.027, -3.133, -3.377), (-0.6562, -3.051, -3.251), (-0.9967, -3.305, -2.671), (-0.7766, -3.319, -2.563), (-0.8814, -2.739, -3.12), (-0.6612, -2.753, -3.099), (-0.8042, -2.536, -3.264), (-0.5841, -2.623, -3.241), (-0.6418, -1.881, -3.214), (-0.4216, -1.987, -3.233), (-0.5279, -2.297, -3.305), (-0.9096, -2.198, -3.379), (-0.4166, -1.904, -3.516), (-0.7876, -1.813, -3.636), (-0.6021, -1.813, -3.568), (-0.858, -1.856, -3.293), (-1.213, -3.331, -2.707), (-0.957, -3.615, -2.854), (-1.143, -3.678, -2.877), (-0.7715, -3.597, -2.751), (-0.5791, -2.681, -3.53), (-0.9501, -2.647, -3.676), (-0.7646, -2.62, -3.614), (-1.02, -2.528, -3.35), (-0.8888, 1.042, 0.4393), (-1.302, -0.557, -0.3375), (-0.8888, 3.179, 1.443), (-9.444e-07, 3.737, 1.599), (-0.8888, -1.894, -0.7288), (-0.8888, -2.331, -0.7695), (7.785e-07, -3.218, -1.168), (-1.029, 2.505, 0.7625), (-1.029, 1.568, 0.2163), (-1.029, 2.861, 1.126), (-1.029, 2.037, 0.6159), (-1.302, 0.2427, 0.1643), (-1.066, -1.323, -0.5022), (-1.029, 1.802, 0.5133), (-1.029, 2.271, 0.6892), (-0.4444, 3.601, 1.574), (-0.4444, -2.986, -1.057), (-1.066, 0.8805, 0.6255), (-0.8888, -1.728, -0.7733), (-0.6666, 3.39, 1.509), (-0.6666, -2.658, -0.9134), (-0.8888, 1.042, 1.367), (-0.9479, -0.557, 0.9983), (5.364e-07, -1.0, 1.043), (-9.742e-07, 3.737, 1.728), (-0.8888, 3.199, 1.546), (-1.058, 2.532, 1.548), (-1.08, 1.949, 1.315), (-1.029, 1.708, 1.349), (-1.029, 2.882, 1.538), (-0.9479, 0.1817, 1.268), (-1.058, 1.822, 1.319), (-1.08, 2.296, 1.427), (-0.4444, -0.8766, 1.045), (-0.4444, 3.611, 1.697), (-0.8888, 0.8805, 1.347), (-0.6666, -0.7168, 1.022), (-0.6666, 3.405, 1.621), (-0.8156, 2.551, 1.21), (-0.79, 2.782, 1.356), (-0.6666, 2.856, 2.087), (-0.6666, 2.82, 0.7419), (-0.8888, 0.3553, 1.156), (-0.4444, 3.611, 1.678), (-0.4444, -0.8766, 1.025), (-7.384e-07, 3.081, 0.7231), (-0.8888, 2.659, 0.7426), (-1.063, 2.824, 1.146), (-1.043, 2.707, 1.558), (-1.029, 2.968, 1.448), (-1.029, 1.586, 1.107), (-1.114, 2.059, 1.317), (-0.808, 2.706, 1.196), (-1.216, 2.865, 1.642), (-0.8888, 2.707, 1.837), (-1.029, 2.683, 0.9441), (-0.935, 2.671, 1.468), (-0.9485, 2.751, 1.183), (-0.8888, 3.199, 1.53), (5.364e-07, -1.0, 1.021), (-0.9875, -0.557, 0.9812), (-0.8888, 1.042, 1.166), (-0.8532, 2.445, 1.1), (-0.8053, 2.551, 1.409), (-0.8028, 2.644, 1.283), (-0.8351, 2.377, 1.222), (-0.826, 2.578, 1.116), (-0.79, 2.761, 1.292), (-9.742e-07, 3.737, 1.708), (-0.4444, 2.98, 0.7411), (-0.4444, 3.005, 2.214), (-7.98e-07, 3.081, 2.295), (-0.8888, 2.707, 1.959), (-0.945, 2.55, 1.461), (-1.007, 2.411, 1.058), (-0.6666, 3.405, 1.604), (-0.6666, -0.7168, 1.003), (-0.925, 2.823, 1.309), (-0.9719, 2.585, 1.079), (-0.9602, 2.386, 1.378), (-0.925, 2.791, 1.455), (-0.79, 2.736, 1.404), (-0.817, 2.426, 1.345), (-1.114, 2.204, 1.195), (-1.077, 1.822, 1.163), (-0.9875, 0.2733, 1.183), (-0.7976, 2.644, 1.415), (-0.925, 2.851, 1.392), (-0.9838, 2.323, 1.218), (-0.8888, 3.199, 1.602), (-0.8888, 1.057, 1.685), (-2.384e-07, 1.0, 1.902), (-9.742e-07, 3.737, 1.798), (-1.122, 3.013, 1.631), (-0.9587, 2.106, 1.847), (-1.188, 2.554, 1.754), (-0.9587, 1.586, 1.58), (-0.9587, 1.822, 1.764), (-1.193, 2.303, 1.781), (-0.4444, 1.033, 1.862), (-0.4444, 3.611, 1.763), (-0.6666, 1.045, 1.774), (-0.6666, 3.405, 1.682), (-1.177, 2.865, 1.681), (-1.057, 2.23, 1.848), (-1.004, 3.07, 1.66), (-1.004, 2.826, 1.849), (-1.111, 2.155, 1.714), (-1.004, 2.285, 1.929), (-1.162, 2.427, 1.876), (-1.231, 2.427, 1.733), (-1.116, 3.013, 1.595), (-1.225, 2.58, 1.602), (-1.119, 3.013, 1.611), (-1.126, 3.013, 1.651), (-1.221, 2.58, 1.672), (-1.158, 2.528, 1.851), (-1.198, 2.427, 1.816), (-1.186, 2.738, 1.737), (-1.122, 2.692, 1.626), (-1.15, 2.376, 1.525), (-1.111, 2.826, 1.61), (-1.15, 2.13, 1.561), (-1.177, 2.306, 1.347), (-1.004, 2.692, 1.841), (-1.177, 2.123, 1.365), (-1.134, 2.558, 1.618), (-1.004, 3.07, 1.617), (-1.004, 2.376, 1.954), (-1.226, 2.202, 1.402), (-1.224, 2.73, 1.691), (-1.147, 2.694, 1.782), (-1.224, 2.332, 1.392), (-1.231, 2.277, 1.572), (-1.205, 2.808, 1.605), (-1.226, 2.427, 1.546), (-1.217, 2.694, 1.613), (-1.004, 2.496, 1.924), (-1.004, 3.07, 1.684), (-1.004, 3.07, 1.635), (-0.676, -1.689, -3.256), (-0.5787, -1.762, -3.239), (-0.5765, -1.783, -3.441), (-0.7404, -1.757, -3.54), (-0.6584, -1.74, -3.497), (-0.7715, -1.694, -3.312), (-1.316, -1.374, -3.858), (-1.352, -1.396, -3.765), (-1.3, -1.35, -3.852), (-1.336, -1.304, -3.761), (-0.9323, -1.698, -3.376), (-0.8936, -1.749, -3.559), (-0.9105, -1.774, -3.572), (-0.9491, -1.798, -3.383), (-1.316, -1.455, -3.705), (-1.267, -1.425, -3.845), (-1.246, -1.393, -3.836), (-1.295, -1.33, -3.7), (-1.269, -1.481, -3.685), (-1.215, -1.433, -3.792), (-1.253, -1.384, -3.68), (-1.232, -1.458, -3.8), (-0.6443, -1.609, -3.214), (-0.5395, -1.666, -3.236), (-0.5298, -1.625, -3.337), (-0.6932, -1.587, -3.383), (-0.6151, -1.579, -3.346), (-0.7371, -1.604, -3.252), (-0.464, -1.168, -3.018), (-0.3929, -1.207, -3.033), (-0.3863, -1.179, -3.101), (-0.4971, -1.153, -3.133), (-0.4442, -1.147, -3.108), (-0.5269, -1.164, -3.043), (-0.3904, -0.8289, -2.988), (-0.3372, -0.8628, -2.981), (-0.3297, -0.8688, -3.037), (-0.4132, -0.8591, -3.072), (-0.3726, -0.8479, -3.055), (-0.4382, -0.8338, -3.008), (-0.3194, -1.035, -3.082), (-0.4031, -0.9912, -3.104), (-0.3314, -1.049, -2.978), (-0.4809, -1.006, -3.139), (-0.5269, -0.9904, -3.012), (-0.4347, -0.9882, -2.973), (-0.4053, -1.88, -3.284), (-0.4026, -1.836, -3.435), (-0.4884, -1.761, -3.288), (-0.4873, -1.772, -3.395), (-0.04956, -1.546, -3.706), (-0.04769, -1.515, -3.811), (-0.1081, -1.462, -3.708), (-0.1072, -1.47, -3.783), (-0.1255, -1.686, -3.628), (-0.1228, -1.642, -3.779), (-0.2075, -1.578, -3.739), (-0.2087, -1.567, -3.632), (-0.1637, -1.461, -3.652), (-0.05594, -1.556, -3.837), (-0.1623, -1.476, -3.786), (-0.05927, -1.611, -3.648), (-1.128, 1.139, -0.2971), (-1.038, 1.521, -0.2082), (-0.7827, 1.194, -0.8908), (-0.6925, 1.105, -1.004), (-0.6925, 1.621, -0.3889), (-1.816, 0.6789, -1.274), (-1.528, 1.022, -1.382), (-1.841, 0.6573, -1.46), (-1.553, 1.017, -1.462), (-1.857, 0.684, -1.6), (-1.569, 1.029, -1.496), (-1.775, 0.8509, -1.868), (-1.543, 1.21, -1.559), (-1.659, 1.19, -2.185), (-1.427, 1.548, -1.877), (-1.456, 1.744, -2.782), (-1.224, 1.996, -2.473), (-1.378, 1.846, -2.946), (-1.2, 2.017, -2.556), (-1.327, 2.38, -2.861), (-1.229, 2.473, -2.812), (-1.26, 2.343, -2.583), (-1.472, 0.9089, -0.7855), (-1.11, 1.063, -1.193), (-0.8652, 1.571, -0.2986), (-1.233, 2.371, -2.664), (-0.303, 0.8798, -3.317), (-0.3466, 0.8111, -3.234), (-0.3829, 0.8726, -3.144), (-0.359, 0.9104, -3.19), (-1.989, 3.188, -2.549), (-2.078, 3.093, -2.557), (-1.964, 3.144, -2.441), (-2.057, 3.093, -2.479), (-1.034, 1.687, -2.924), (-1.104, 1.577, -2.791), (-2.067, 3.156, -2.41), (-2.027, 3.176, -2.395), (-1.948, 2.983, -2.409), (-1.891, 3.01, -2.388), (-1.967, 2.983, -2.478), (-1.885, 3.027, -2.444), (-1.506, 2.416, -2.787), (-1.441, 2.484, -2.773), (-1.475, 2.402, -2.672), (-1.427, 2.423, -2.652), (-0.7973, 2.574, -2.382), (-0.7982, 2.512, -2.29), (-0.7478, 2.423, -2.294), (-0.7338, 2.444, -2.375), (-0.6813, 1.066, -2.958), (-0.6443, 1.125, -3.028), (-0.834, 1.313, -2.956), (-0.8711, 1.254, -2.886), (-0.9522, 2.44, -2.672), (-0.9773, 2.383, -2.579), (-0.9556, 2.283, -2.581), (-0.9308, 2.297, -2.661), (-0.3512, 0.895, -3.098), (-0.3329, 0.9211, -3.137), (-0.3895, 1.002, -3.049), (-0.4179, 0.9615, -2.99), (-1.136, 2.149, -2.913), (-1.467, 2.189, -2.611), (-1.558, 2.192, -2.877), (-1.331, 2.222, -2.576), (-1.584, 2.668, -2.771), (-1.65, 2.6, -2.785), (-1.491, 2.409, -2.729), (-1.422, 2.443, -2.697), (-1.839, 2.842, -2.614), (-1.773, 2.903, -2.58), (-1.808, 2.795, -2.508), (-1.76, 2.809, -2.483), (-1.667, 2.711, -2.57), (-1.715, 2.697, -2.595), (-1.67, 2.652, -2.641), (-1.622, 2.673, -2.621), (-1.685, 2.659, -2.699), (-1.617, 2.693, -2.666), (-1.701, 2.666, -2.756), (-1.635, 2.734, -2.742), (-1.347, 2.17, -2.895), (-1.236, 2.215, -2.573), (-1.109, 2.174, -2.66), (-1.512, 2.19, -2.744), (-0.7936, 1.329, -2.874), (-0.8219, 1.289, -2.815), (-0.8741, 1.341, -2.802), (-0.8458, 1.381, -2.861), (-1.791, 2.889, -2.491), (-1.86, 2.851, -2.519), (-1.796, 2.875, -2.444), (-1.845, 2.851, -2.461), (-1.152, 2.208, -2.569), (-1.066, 2.2, -2.8), (-0.2555, 0.8994, -3.22), (-0.2888, 0.8519, -3.15), (-1.566, 2.627, -2.696), (-1.634, 2.593, -2.728), (-1.571, 2.608, -2.651), (-1.619, 2.586, -2.671), (-1.68, 2.805, -2.667), (-1.746, 2.744, -2.701), (-1.662, 2.743, -2.607), (-1.73, 2.72, -2.648), (-0.9232, 1.306, -2.873), (-0.8861, 1.365, -2.943), (-0.9581, 1.718, -2.769), (-1.012, 1.642, -2.657), (-0.4299, 0.9852, -3.131), (-0.467, 0.9267, -3.061), (-0.6322, 1.101, -2.887), (-0.6039, 1.141, -2.946), (-1.81, 2.921, -2.571), (-1.875, 2.851, -2.577), (-1.823, 2.818, -2.561), (-1.755, 2.841, -2.52), (-2.08, 3.156, -2.458), (-2.022, 3.188, -2.435), (-2.092, 3.156, -2.506), (-2.038, 3.215, -2.501), (-1.97, 3.125, -2.376), (-2.036, 3.093, -2.4), (-1.985, 2.983, -2.546), (-1.907, 3.065, -2.539), (-0.4156, 2.898, -2.24), (-0.4165, 2.836, -2.147), (-0.3661, 2.747, -2.152), (-0.3521, 2.768, -2.233), (-0.2592, 3.149, -2.308), (-0.2802, 3.154, -2.198), (-0.2321, 3.086, -2.139), (-0.2016, 3.056, -2.213), (-1.009, 2.572, 1.486), (-0.9396, 2.572, 1.44), (-0.8936, 2.572, 1.371), (-0.8774, 2.572, 1.29), (-0.8936, 2.572, 1.209), (-0.9396, 2.572, 1.14), (-1.009, 2.572, 1.094), (-1.015, 2.603, 1.486), (-0.9511, 2.629, 1.44), (-0.9085, 2.647, 1.371), (-0.8936, 2.653, 1.29), (-0.9085, 2.647, 1.209), (-0.9511, 2.629, 1.14), (-1.015, 2.603, 1.094), (-1.032, 2.629, 1.486), (-0.9836, 2.678, 1.44), (-0.9511, 2.71, 1.371), (-0.9396, 2.722, 1.29), (-0.9511, 2.71, 1.209), (-0.9836, 2.678, 1.14), (-1.032, 2.629, 1.094), (-1.059, 2.647, 1.486), (-1.032, 2.71, 1.44), (-1.015, 2.753, 1.371), (-1.009, 2.768, 1.29), (-1.015, 2.753, 1.209), (-1.032, 2.71, 1.14), (-1.059, 2.647, 1.094), (-1.09, 2.653, 1.486), (-1.09, 2.722, 1.44), (-1.09, 2.768, 1.371), (-1.09, 2.784, 1.29), (-1.09, 2.768, 1.209), (-1.09, 2.722, 1.14), (-1.09, 2.653, 1.094), (-1.09, 2.572, 1.502), (-1.121, 2.647, 1.486), (-1.147, 2.71, 1.44), (-1.165, 2.753, 1.371), (-1.171, 2.768, 1.29), (-1.165, 2.753, 1.209), (-1.147, 2.71, 1.14), (-1.121, 2.647, 1.094), (-1.147, 2.629, 1.486), (-1.196, 2.678, 1.44), (-1.229, 2.71, 1.371), (-1.24, 2.722, 1.29), (-1.229, 2.71, 1.209), (-1.196, 2.678, 1.14), (-1.147, 2.629, 1.094), (-1.165, 2.603, 1.486), (-1.229, 2.629, 1.44), (-1.271, 2.647, 1.371), (-1.286, 2.653, 1.29), (-1.271, 2.647, 1.209), (-1.229, 2.629, 1.14), (-1.165, 2.603, 1.094), (-1.171, 2.572, 1.486), (-1.24, 2.572, 1.44), (-1.286, 2.572, 1.371), (-1.302, 2.572, 1.29), (-1.286, 2.572, 1.209), (-1.24, 2.572, 1.14), (-1.171, 2.572, 1.094), (-1.165, 2.541, 1.486), (-1.229, 2.514, 1.44), (-1.271, 2.497, 1.371), (-1.286, 2.49, 1.29), (-1.271, 2.497, 1.209), (-1.229, 2.514, 1.14), (-1.165, 2.541, 1.094), (-1.147, 2.514, 1.486), (-1.196, 2.465, 1.44), (-1.229, 2.433, 1.371), (-1.24, 2.421, 1.29), (-1.229, 2.433, 1.209), (-1.196, 2.465, 1.14), (-1.147, 2.514, 1.094), (-1.121, 2.497, 1.486), (-1.147, 2.433, 1.44), (-1.165, 2.39, 1.371), (-1.171, 2.375, 1.29), (-1.165, 2.39, 1.209), (-1.147, 2.433, 1.14), (-1.121, 2.497, 1.094), (-1.09, 2.49, 1.486), (-1.09, 2.421, 1.44), (-1.09, 2.375, 1.371), (-1.09, 2.359, 1.29), (-1.09, 2.375, 1.209), (-1.09, 2.421, 1.14), (-1.09, 2.49, 1.094), (-1.059, 2.497, 1.486), (-1.032, 2.433, 1.44), (-1.015, 2.39, 1.371), (-1.009, 2.375, 1.29), (-1.015, 2.39, 1.209), (-1.032, 2.433, 1.14), (-1.059, 2.497, 1.094), (-1.09, 2.572, 1.078), (-1.032, 2.514, 1.486), (-0.9836, 2.465, 1.44), (-0.9511, 2.433, 1.371), (-0.9396, 2.421, 1.29), (-0.9511, 2.433, 1.209), (-0.9836, 2.465, 1.14), (-1.032, 2.514, 1.094), (-1.015, 2.541, 1.486), (-0.9511, 2.514, 1.44), (-0.9085, 2.497, 1.371), (-0.8936, 2.49, 1.29), (-0.9085, 2.497, 1.209), (-0.9511, 2.514, 1.14), (-1.015, 2.541, 1.094), (-0.8888, -0.805, -1.467), (-0.9758, -0.805, 0.6962), (-1.214, -0.9525, -1.21), (6.457e-08, -1.31, -2.218), (6.01e-07, -1.011, 0.9154), (-0.4444, -0.9456, 0.863), (-0.4444, -1.172, -2.056), (-0.6666, -0.9883, -1.832), (-0.6666, -0.8967, 0.7521), (-1.214, -0.7134, -0.1906), (-0.8888, -1.894, -0.8532), (-9.593e-07, 3.737, 1.643), (-0.8888, 3.189, 1.478), (-1.164, -0.557, 0.4786), (-0.8888, 1.042, 0.6925), (-0.8888, -2.112, -0.8185), (6.444e-07, -3.218, -1.186), (-1.302, 0.2427, -0.2355), (-1.066, -1.18, -0.5792), (-1.029, 1.577, 0.5902), (-1.063, 2.544, 0.8786), (-0.8888, -2.331, -0.7551), (-0.8888, -1.965, -0.6045), (-0.6666, -2.419, -1.252), (-1.095, -0.6981, 0.2528), (-1.046, 2.754, 1.045), (-0.6666, -2.658, -0.8376), (-1.302, -0.2465, -0.5202), (-0.8888, 3.17, 1.408), (-9.295e-07, 3.737, 1.555), (-0.9195, -1.526, -0.2706), (-0.9772, 0.6912, 0.7948), (-0.4444, -2.986, -0.9801), (-0.9772, -1.476, -0.3693), (-1.164, 0.2427, 0.5642), (9.126e-07, -3.218, -1.095), (-0.6666, 3.398, 1.547), (-0.4444, 3.606, 1.616), (-0.4444, -2.986, -1.074), (-1.088, 2.301, 0.8266), (-1.063, 1.812, 0.7387), (-1.088, 2.048, 0.79), (-1.029, 2.894, 1.226), (-0.6666, 3.383, 1.47), (-0.9587, 2.671, 0.8434), (-1.214, -1.126, -0.6339), (-0.8888, 1.042, 0.1495), (-0.6666, -2.658, -0.9291), (-0.8888, -1.484, -0.8638), (-1.066, 0.8805, 0.1998), (-0.4444, 3.596, 1.532), (-0.9587, 2.259, 0.5518), (-0.9587, 1.792, 0.2879), (-0.9587, 2.026, 0.4419), (-0.6666, -2.325, -0.6374), (-0.8888, -2.112, -0.7492), (-0.8888, -2.148, -0.6798), (-0.9587, 2.851, 1.025), (-0.9587, 1.558, 0.07651), (-0.9587, 2.492, 0.6618), (-0.8888, -2.331, -0.7839), (-0.8888, -2.161, -1.127), (-0.4444, -2.5, -0.6645), (-0.4444, -2.726, -1.398), (4.292e-07, -2.945, -1.644), (9.657e-07, -2.945, -0.9688), (-0.8888, -2.112, -0.8879), (-0.8888, -2.296, -0.6613)], [], [(784, 36, 3, 765), (35, 1, 14, 30), (806, 33, 6, 779), (83, 886, 824, 61), (346, 334, 4, 94), (347, 335, 5, 183), (345, 1193, 830, 64), (799, 62, 827, 1648), (82, 869, 827, 62), (359, 32, 7, 368), (358, 340, 426, 424), (187, 9, 11, 189), (406, 397, 9, 187), (405, 1261, 834, 66), (208, 34, 12, 190), (66, 834, 838, 68), (40, 10, 12, 34), (85, 70, 842, 867), (235, 156, 105, 218), (166, 167, 15, 17), (805, 814, 19, 772), (175, 1019, 845, 71), (243, 173, 164, 240), (780, 176, 16, 773), (782, 74, 851, 1654), (73, 850, 853, 75), (811, 1684, 851, 74), (810, 813, 18, 20), (774, 810, 20, 197), (800, 53, 21, 808), (91, 905, 856, 76), (359, 340, 387, 394), (8, 396, 410, 444), (213, 55, 25, 206), (54, 24, 25, 55), (189, 11, 38, 209), (88, 898, 876, 79), (397, 401, 27, 9), (336, 8, 444, 432), (358, 337, 380, 366), (364, 40, 34, 379), (377, 1214, 869, 82), (351, 379, 34, 208), (9, 27, 38, 11), (96, 945, 886, 83), (793, 356, 33, 806), (49, 29, 31, 48), (370, 2, 42, 360), (795, 0, 43, 807), (801, 50, 28, 802), (402, 399, 29, 49), (58, 819, 884, 80), (212, 48, 31, 207), (391, 52, 26, 361), (781, 92, 36, 784), (97, 85, 867, 942), (93, 35, 30, 95), (335, 341, 44, 5), (755, 757, 45, 46), (758, 1623, 891, 86), (760, 755, 46, 211), (775, 756, 47, 783), (80, 884, 898, 88), (27, 49, 48, 38), (807, 43, 50, 801), (401, 402, 49, 27), (209, 38, 48, 212), (360, 42, 52, 391), (361, 390, 428, 430), (361, 26, 56, 390), (79, 876, 905, 91), (802, 28, 53, 800), (207, 31, 55, 213), (29, 54, 55, 31), (202, 83, 61, 183), (1192, 344, 61, 824), (348, 345, 64, 186), (792, 184, 62, 799), (201, 82, 62, 184), (832, 65, 67, 836), (1260, 404, 65, 832), (407, 405, 66, 188), (872, 81, 68, 838), (188, 66, 68, 190), (210, 192, 70, 85), (819, 58, 69, 841), (238, 175, 71, 193), (1020, 174, 72, 847), (777, 196, 74, 782), (195, 73, 75, 197), (803, 811, 74, 196), (1683, 812, 75, 853), (205, 91, 76, 198), (902, 90, 77, 860), (836, 67, 84, 879), (204, 88, 79, 199), (352, 377, 82, 201), (1240, 378, 81, 872), (214, 96, 83, 202), (508, 507, 102, 101), (894, 89, 78, 865), (215, 210, 85, 97), (761, 758, 86, 203), (1622, 759, 87, 890), (200, 80, 88, 204), (879, 84, 89, 894), (199, 79, 91, 205), (865, 78, 90, 902), (341, 346, 94, 44), (60, 823, 945, 96), (766, 2, 92, 781), (69, 97, 942, 841), (0, 93, 95, 13), (182, 60, 96, 214), (191, 215, 97, 69), (155, 152, 104, 103), (510, 509, 100, 99), (217, 100, 98, 216), (531, 508, 101, 216), (509, 511, 98, 100), (153, 154, 107, 106), (218, 105, 112, 220), (513, 106, 113, 515), (103, 104, 111, 110), (236, 157, 109, 219), (529, 155, 103, 512), (530, 153, 106, 513), (113, 114, 120, 119), (514, 110, 108, 516), (221, 116, 122, 223), (219, 109, 116, 221), (512, 103, 110, 514), (106, 107, 114, 113), (222, 118, 124, 224), (517, 119, 125, 519), (108, 117, 123, 115), (110, 111, 117, 108), (515, 113, 119, 517), (220, 112, 118, 222), (125, 126, 132, 131), (518, 115, 121, 520), (225, 128, 134, 227), (223, 122, 128, 225), (516, 108, 115, 518), (119, 120, 126, 125), (227, 134, 140, 229), (226, 130, 136, 228), (521, 131, 137, 523), (115, 123, 129, 121), (519, 125, 131, 521), (224, 124, 130, 226), (127, 135, 616, 542), (137, 138, 144, 143), (522, 127, 133, 524), (520, 121, 127, 522), (131, 132, 138, 137), (121, 129, 135, 127), (592, 571, 151, 234), (591, 601, 147, 232), (590, 572, 148, 528), (523, 137, 143, 525), (228, 136, 142, 230), (229, 140, 145, 231), (532, 528, 148, 233), (526, 527, 150, 151), (233, 148, 552, 576), (589, 569, 139, 526), (572, 570, 149, 148), (569, 602, 146, 139), (191, 69, 156, 235), (0, 13, 152, 155), (99, 100, 154, 153), (217, 102, 157, 236), (507, 0, 155, 529), (510, 99, 153, 530), (237, 158, 162, 240), (282, 277, 249, 268), (890, 87, 174, 1020), (86, 891, 1019, 175), (160, 179, 162, 158), (203, 86, 175, 238), (783, 47, 176, 780), (241, 177, 163, 239), (46, 45, 167, 166), (273, 271, 170, 172), (242, 178, 177, 241), (161, 180, 179, 160), (269, 270, 180, 161), (239, 163, 158, 237), (271, 274, 168, 170), (244, 172, 173, 243), (252, 245, 310, 308), (275, 272, 178, 242), (280, 284, 247, 248), (279, 283, 245, 251), (276, 273, 172, 244), (177, 160, 158, 163), (272, 269, 161, 178), (178, 161, 160, 177), (344, 347, 183, 61), (65, 187, 189, 67), (404, 406, 187, 65), (81, 208, 190, 68), (152, 235, 218, 104), (179, 243, 240, 162), (812, 774, 197, 75), (90, 213, 206, 77), (67, 189, 209, 84), (378, 351, 208, 81), (89, 212, 207, 78), (759, 760, 211, 87), (84, 209, 212, 89), (78, 207, 213, 90), (44, 202, 183, 5), (336, 348, 186, 8), (779, 6, 184, 792), (33, 201, 184, 6), (396, 407, 188, 10), (10, 188, 190, 12), (30, 14, 192, 210), (176, 238, 193, 16), (772, 19, 196, 777), (18, 195, 197, 20), (814, 803, 196, 19), (53, 205, 198, 21), (50, 204, 199, 28), (356, 352, 201, 33), (94, 214, 202, 44), (95, 30, 210, 215), (756, 761, 203, 47), (43, 200, 204, 50), (28, 199, 205, 53), (4, 182, 214, 94), (13, 95, 215, 191), (102, 217, 216, 101), (511, 531, 216, 98), (104, 218, 220, 111), (154, 236, 219, 107), (114, 221, 223, 120), (107, 219, 221, 114), (117, 222, 224, 123), (111, 220, 222, 117), (126, 225, 227, 132), (120, 223, 225, 126), (132, 227, 229, 138), (129, 226, 228, 135), (123, 224, 226, 129), (570, 592, 234, 149), (602, 591, 563, 564), (135, 228, 230, 141), (138, 229, 231, 144), (527, 532, 233, 150), (150, 233, 576, 550), (13, 191, 235, 152), (100, 217, 236, 154), (159, 237, 240, 164), (47, 203, 238, 176), (169, 241, 239, 165), (168, 242, 241, 169), (165, 239, 237, 159), (180, 244, 243, 179), (274, 275, 242, 168), (270, 276, 244, 180), (170, 168, 262, 263), (165, 159, 267, 260), (262, 253, 254, 261), (250, 252, 246, 248), (173, 172, 258, 255), (249, 251, 250, 268), (277, 279, 251, 249), (284, 282, 268, 247), (267, 266, 265, 171), (266, 255, 256, 265), (164, 173, 255, 266), (255, 258, 257, 256), (260, 267, 171, 259), (283, 281, 293, 294), (169, 165, 260, 253), (258, 263, 264, 257), (172, 170, 263, 258), (251, 245, 252, 250), (278, 280, 248, 246), (268, 250, 248, 247), (168, 169, 253, 262), (263, 262, 261, 264), (159, 164, 266, 267), (253, 260, 259, 254), (72, 174, 271, 273), (166, 17, 270, 269), (174, 87, 274, 271), (211, 46, 272, 275), (194, 72, 273, 276), (46, 166, 269, 272), (87, 211, 275, 274), (17, 194, 276, 270), (291, 290, 313, 312), (254, 259, 278, 281), (171, 265, 284, 280), (261, 254, 281, 283), (308, 310, 292, 290), (256, 257, 277, 282), (295, 289, 314, 297), (264, 261, 283, 279), (310, 294, 296, 292), (245, 283, 294, 310), (257, 264, 279, 277), (265, 256, 282, 284), (259, 171, 280, 278), (288, 302, 306, 299), (289, 291, 312, 314), (278, 246, 309, 307), (296, 295, 297, 298), (307, 309, 291, 289), (293, 307, 289, 295), (309, 308, 290, 291), (285, 286, 303, 305), (281, 278, 307, 293), (294, 293, 295, 296), (246, 252, 308, 309), (292, 296, 298, 311), (290, 292, 311, 313), (299, 306, 450, 445), (446, 447, 494, 493), (287, 285, 305, 304), (302, 287, 304, 306), (301, 288, 299, 300), (286, 301, 300, 303), (297, 314, 302, 288), (313, 311, 286, 285), (312, 313, 285, 287), (314, 312, 287, 302), (298, 297, 288, 301), (311, 298, 301, 286), (768, 324, 316, 778), (791, 322, 317, 764), (786, 328, 1172, 1630), (767, 804, 319, 809), (797, 331, 318, 763), (787, 329, 1175, 1635), (788, 327, 320, 771), (776, 365, 322, 791), (766, 315, 321, 770), (789, 326, 323, 790), (798, 330, 324, 768), (794, 762, 325, 769), (770, 321, 326, 789), (790, 323, 327, 788), (785, 332, 328, 786), (796, 333, 329, 787), (795, 315, 330, 798), (769, 325, 331, 797), (764, 317, 332, 785), (809, 319, 333, 796), (353, 370, 334, 346), (383, 369, 335, 347), (354, 1237, 1193, 345), (29, 399, 409, 413), (24, 54, 433, 442), (40, 364, 429, 411), (4, 334, 339, 39), (51, 342, 338, 37), (369, 392, 341, 335), (39, 339, 342, 51), (37, 338, 427, 412), (1228, 355, 344, 1192), (382, 354, 345, 348), (392, 353, 346, 341), (355, 383, 347, 344), (368, 382, 348, 336), (76, 856, 1214, 377), (10, 40, 411, 443), (24, 364, 379, 25), (339, 360, 391, 342), (385, 367, 362, 375), (337, 358, 424, 431), (56, 22, 385, 381), (59, 181, 383, 355), (206, 25, 379, 351), (3, 36, 392, 369), (334, 370, 360, 339), (63, 828, 1237, 354), (373, 362, 376, 350), (337, 343, 386, 380), (820, 59, 355, 1228), (394, 387, 388, 350), (386, 395, 374, 389), (185, 63, 354, 382), (77, 206, 351, 378), (340, 359, 368, 336), (387, 366, 393, 388), (181, 3, 369, 383), (22, 357, 367, 385), (340, 358, 366, 387), (92, 2, 370, 353), (374, 371, 375, 349), (36, 92, 353, 392), (32, 359, 394, 384), (357, 32, 384, 367), (396, 10, 443, 410), (7, 185, 382, 368), (342, 391, 361, 338), (808, 21, 356, 793), (349, 375, 362, 373), (393, 373, 350, 388), (372, 349, 373, 393), (771, 320, 365, 776), (381, 385, 375, 371), (366, 380, 372, 393), (343, 390, 395, 386), (367, 384, 376, 362), (198, 76, 377, 352), (21, 198, 352, 356), (390, 56, 381, 395), (860, 77, 378, 1240), (389, 374, 349, 372), (395, 381, 371, 374), (380, 386, 389, 372), (384, 394, 350, 376), (343, 337, 431, 425), (182, 4, 397, 406), (64, 830, 1261, 405), (338, 361, 430, 427), (4, 39, 401, 397), (54, 29, 413, 433), (51, 37, 399, 402), (39, 51, 402, 401), (364, 24, 442, 429), (823, 60, 404, 1260), (186, 64, 405, 407), (60, 182, 406, 404), (8, 186, 407, 396), (399, 37, 412, 409), (443, 411, 57, 419), (438, 434, 437, 440), (408, 398, 419, 57), (426, 432, 416, 439), (413, 409, 403, 23), (424, 426, 439, 441), (410, 443, 419, 398), (444, 410, 398, 418), (41, 415, 422, 403), (420, 435, 423, 400), (435, 363, 408, 423), (412, 427, 438, 41), (427, 430, 434, 438), (432, 444, 418, 416), (390, 343, 425, 428), (409, 412, 41, 403), (403, 422, 414, 23), (429, 442, 421, 436), (363, 418, 398, 408), (430, 428, 437, 434), (425, 431, 417, 440), (415, 440, 417, 420), (363, 439, 416, 418), (420, 417, 441, 435), (422, 400, 421, 414), (423, 408, 57, 436), (428, 425, 440, 437), (435, 441, 439, 363), (433, 413, 23, 414), (415, 420, 400, 422), (41, 438, 440, 415), (442, 433, 414, 421), (400, 423, 436, 421), (431, 424, 441, 417), (340, 336, 432, 426), (411, 429, 436, 57), (445, 450, 472, 467), (446, 445, 467, 468), (305, 303, 447, 449), (304, 305, 449, 448), (461, 462, 454, 453), (300, 299, 445, 446), (452, 451, 453, 454), (460, 461, 453, 451), (459, 460, 451, 452), (462, 459, 452, 454), (448, 450, 455, 456), (304, 448, 456, 457), (306, 304, 457, 458), (450, 306, 458, 455), (463, 466, 460, 459), (464, 465, 462, 461), (456, 455, 465, 464), (466, 464, 461, 460), (465, 463, 459, 462), (458, 457, 466, 463), (455, 458, 463, 465), (457, 456, 464, 466), (467, 472, 478, 473), (468, 467, 473, 474), (449, 447, 469, 471), (447, 446, 468, 469), (448, 449, 471, 470), (450, 448, 470, 472), (485, 487, 480, 481), (486, 485, 481, 483), (471, 469, 475, 477), (469, 468, 474, 475), (470, 471, 477, 476), (472, 470, 476, 478), (479, 484, 482, 483), (480, 479, 483, 481), (488, 486, 483, 482), (489, 488, 482, 484), (487, 490, 479, 480), (490, 489, 484, 479), (475, 474, 487, 485), (477, 475, 485, 486), (476, 477, 486, 488), (478, 476, 488, 489), (474, 473, 490, 487), (473, 478, 489, 490), (504, 506, 495, 496), (303, 300, 491, 492), (447, 303, 492, 494), (300, 446, 493, 491), (496, 495, 497, 498), (503, 505, 498, 497), (505, 504, 496, 498), (506, 503, 497, 495), (492, 491, 499, 500), (493, 494, 501, 502), (494, 492, 500, 501), (491, 493, 502, 499), (499, 502, 503, 506), (502, 501, 505, 503), (500, 499, 506, 504), (501, 500, 504, 505), (43, 0, 507, 508), (69, 58, 509, 510), (200, 43, 508, 531), (58, 80, 511, 509), (105, 513, 515, 112), (157, 529, 512, 109), (156, 530, 513, 105), (116, 514, 516, 122), (109, 512, 514, 116), (118, 517, 519, 124), (112, 515, 517, 118), (128, 518, 520, 134), (122, 516, 518, 128), (130, 521, 523, 136), (124, 519, 521, 130), (140, 522, 524, 145), (134, 520, 522, 140), (601, 590, 528, 147), (136, 523, 525, 142), (232, 147, 528, 532), (139, 146, 527, 526), (571, 589, 526, 151), (102, 507, 529, 157), (69, 510, 530, 156), (80, 200, 531, 511), (146, 232, 532, 527), (547, 631, 538, 540), (581, 582, 579, 580), (575, 549, 574, 606), (545, 547, 540, 630), (586, 584, 581, 611), (549, 550, 573, 574), (539, 629, 544, 626), (550, 576, 605, 573), (578, 624, 597, 621), (610, 609, 578, 577), (577, 578, 621, 622), (629, 630, 543, 544), (600, 598, 547, 545), (612, 610, 577, 623), (543, 625, 626, 544), (624, 580, 599, 597), (574, 573, 588, 587), (632, 548, 539, 537), (582, 612, 623, 579), (611, 581, 580, 624), (583, 585, 612, 582), (631, 632, 537, 538), (552, 551, 608, 607), (605, 607, 584, 586), (609, 611, 624, 578), (234, 151, 549, 575), (149, 234, 575, 551), (537, 539, 626, 628), (599, 600, 545, 546), (597, 599, 546, 548), (584, 583, 582, 581), (607, 608, 583, 584), (623, 577, 622, 598), (580, 579, 600, 599), (576, 552, 607, 605), (587, 588, 609, 610), (546, 545, 630, 629), (548, 546, 629, 539), (598, 622, 631, 547), (579, 623, 598, 600), (630, 540, 625, 543), (151, 150, 550, 549), (148, 149, 551, 552), (622, 621, 632, 631), (606, 574, 587, 585), (625, 627, 628, 626), (608, 606, 585, 583), (573, 605, 586, 588), (588, 586, 611, 609), (551, 575, 606, 608), (621, 597, 548, 632), (585, 587, 610, 612), (540, 538, 627, 625), (538, 537, 628, 627), (615, 541, 614, 596), (141, 133, 541, 615), (135, 141, 615, 616), (133, 127, 542, 541), (595, 596, 593, 594), (616, 615, 596, 595), (541, 542, 613, 614), (542, 616, 595, 613), (559, 560, 557, 558), (613, 595, 594, 560), (596, 614, 559, 593), (614, 613, 560, 559), (620, 558, 617, 567), (593, 559, 558, 620), (594, 593, 620, 619), (560, 594, 619, 557), (618, 568, 565, 535), (619, 620, 567, 568), (558, 557, 618, 617), (557, 619, 568, 618), (535, 565, 604, 534), (567, 617, 536, 566), (617, 618, 535, 536), (568, 567, 566, 565), (534, 604, 603, 533), (536, 535, 534, 533), (566, 536, 533, 603), (565, 566, 603, 604), (231, 145, 571, 592), (230, 142, 601, 591), (525, 143, 572, 590), (524, 133, 569, 589), (143, 144, 570, 572), (133, 141, 602, 569), (144, 231, 592, 570), (141, 230, 591, 602), (142, 525, 590, 601), (145, 524, 589, 571), (564, 563, 555, 556), (561, 564, 556, 553), (232, 146, 561, 562), (591, 232, 562, 563), (563, 562, 554, 555), (146, 602, 564, 561), (555, 554, 634, 635), (562, 561, 553, 554), (634, 633, 637, 638), (556, 555, 635, 636), (553, 556, 636, 633), (554, 553, 633, 634), (640, 639, 638, 637), (635, 634, 638, 639), (636, 635, 639, 640), (633, 636, 640, 637), (647, 646, 653, 654), (643, 642, 649, 650), (646, 645, 652, 653), (642, 641, 648, 649), (645, 644, 651, 652), (644, 643, 650, 651), (649, 648, 655, 656), (652, 651, 658, 659), (651, 650, 657, 658), (654, 653, 660, 661), (650, 649, 656, 657), (653, 652, 659, 660), (656, 655, 662, 663), (659, 658, 665, 666), (658, 657, 664, 665), (661, 660, 667, 668), (657, 656, 663, 664), (660, 659, 666, 667), (663, 662, 669, 670), (666, 665, 672, 673), (665, 664, 671, 672), (668, 667, 674, 675), (664, 663, 670, 671), (667, 666, 673, 674), (670, 669, 677, 678), (673, 672, 680, 681), (672, 671, 679, 680), (675, 674, 682, 683), (671, 670, 678, 679), (674, 673, 681, 682), (678, 677, 684, 685), (681, 680, 687, 688), (680, 679, 686, 687), (683, 682, 689, 690), (679, 678, 685, 686), (682, 681, 688, 689), (685, 684, 691, 692), (688, 687, 694, 695), (687, 686, 693, 694), (690, 689, 696, 697), (686, 685, 692, 693), (689, 688, 695, 696), (692, 691, 698, 699), (695, 694, 701, 702), (694, 693, 700, 701), (697, 696, 703, 704), (693, 692, 699, 700), (696, 695, 702, 703), (699, 698, 705, 706), (702, 701, 708, 709), (701, 700, 707, 708), (704, 703, 710, 711), (700, 699, 706, 707), (703, 702, 709, 710), (706, 705, 712, 713), (709, 708, 715, 716), (708, 707, 714, 715), (711, 710, 717, 718), (707, 706, 713, 714), (710, 709, 716, 717), (713, 712, 719, 720), (716, 715, 722, 723), (715, 714, 721, 722), (718, 717, 724, 725), (714, 713, 720, 721), (717, 716, 723, 724), (720, 719, 726, 727), (723, 722, 729, 730), (722, 721, 728, 729), (725, 724, 731, 732), (721, 720, 727, 728), (724, 723, 730, 731), (727, 726, 733, 734), (730, 729, 736, 737), (729, 728, 735, 736), (732, 731, 738, 739), (728, 727, 734, 735), (731, 730, 737, 738), (734, 733, 741, 742), (737, 736, 744, 745), (736, 735, 743, 744), (739, 738, 746, 747), (735, 734, 742, 743), (738, 737, 745, 746), (742, 741, 748, 749), (745, 744, 751, 752), (744, 743, 750, 751), (747, 746, 753, 754), (743, 742, 749, 750), (746, 745, 752, 753), (740, 647, 654), (641, 676, 648), (740, 654, 661), (648, 676, 655), (740, 661, 668), (655, 676, 662), (740, 668, 675), (662, 676, 669), (740, 675, 683), (669, 676, 677), (740, 683, 690), (677, 676, 684), (740, 690, 697), (684, 676, 691), (740, 697, 704), (691, 676, 698), (740, 704, 711), (698, 676, 705), (740, 711, 718), (705, 676, 712), (740, 718, 725), (712, 676, 719), (740, 725, 732), (719, 676, 726), (740, 732, 739), (726, 676, 733), (740, 739, 747), (733, 676, 741), (740, 747, 754), (741, 676, 748), (749, 748, 641, 642), (752, 751, 644, 645), (740, 754, 647), (748, 676, 641), (751, 750, 643, 644), (754, 753, 646, 647), (750, 749, 642, 643), (753, 752, 645, 646), (14, 1, 757, 755), (59, 820, 1623, 758), (192, 14, 755, 760), (765, 3, 756, 775), (181, 59, 758, 761), (842, 70, 759, 1622), (70, 192, 760, 759), (3, 181, 761, 756), (778, 316, 762, 794), (333, 777, 782, 329), (42, 770, 789, 52), (324, 784, 765, 316), (319, 772, 777, 333), (357, 776, 791, 32), (804, 805, 772, 319), (762, 775, 783, 325), (315, 766, 781, 330), (63, 786, 1630, 828), (330, 781, 784, 324), (329, 782, 1654, 1175), (56, 788, 771, 22), (331, 780, 773, 318), (52, 789, 790, 26), (325, 783, 780, 331), (26, 790, 788, 56), (32, 791, 764, 7), (2, 766, 770, 42), (185, 785, 786, 63), (7, 764, 785, 185), (22, 771, 776, 357), (316, 765, 775, 762), (327, 800, 808, 320), (93, 798, 768, 35), (194, 17, 810, 774), (763, 318, 804, 767), (1, 778, 794, 757), (322, 806, 779, 317), (326, 801, 802, 323), (332, 792, 799, 328), (17, 15, 813, 810), (18, 809, 796, 195), (328, 799, 1648, 1172), (35, 768, 778, 1), (71, 845, 1684, 811), (16, 193, 803, 814), (72, 194, 774, 812), (321, 807, 801, 326), (813, 767, 809, 18), (167, 797, 763, 15), (317, 779, 792, 332), (73, 787, 1635, 850), (195, 796, 787, 73), (315, 795, 807, 321), (45, 769, 797, 167), (757, 794, 769, 45), (320, 808, 793, 365), (318, 773, 805, 804), (323, 802, 800, 327), (0, 795, 798, 93), (365, 793, 806, 322), (847, 72, 812, 1683), (193, 71, 811, 803), (15, 763, 767, 813), (773, 16, 814, 805), (1653, 1632, 818, 875), (874, 866, 840, 816), (1676, 1647, 825, 871), (932, 910, 824, 886), (1204, 946, 821, 1190), (1205, 1037, 822, 1191), (1203, 913, 830, 1193), (1669, 1648, 827, 911), (931, 911, 827, 869), (1218, 1227, 826, 870), (1217, 1288, 1290, 1198), (1041, 1043, 835, 831), (1270, 1041, 831, 1259), (1269, 915, 834, 1261), (1062, 1044, 837, 873), (915, 917, 838, 834), (881, 873, 837, 833), (934, 867, 842, 919), (1089, 1072, 957, 1008), (941, 942, 841, 819), (1018, 846, 843, 1021), (1675, 1640, 849, 1686), (1029, 920, 845, 1019), (1097, 1094, 1016, 1027), (1649, 1641, 844, 1030), (1651, 1654, 851, 923), (922, 924, 853, 850), (1681, 923, 851, 1684), (1680, 852, 848, 1685), (1642, 1051, 852, 1680), (1670, 1678, 854, 900), (940, 925, 856, 905), (1218, 1256, 1249, 1198), (829, 1308, 1274, 1258), (1067, 1060, 859, 903), (901, 903, 859, 858), (1043, 1063, 878, 835), (937, 928, 876, 898), (1259, 831, 862, 1265), (1194, 1296, 1308, 829), (1217, 1225, 1242, 1195), (1223, 1241, 873, 881), (1238, 931, 869, 1214), (1209, 1062, 873, 1241), (831, 835, 878, 862), (948, 932, 886, 945), (1663, 1676, 871, 1215), (895, 893, 868, 864), (1230, 1219, 883, 817), (1665, 1677, 885, 815), (1671, 1672, 863, 896), (1266, 895, 864, 1263), (907, 929, 884, 819), (1066, 1061, 868, 893), (1253, 1220, 861, 899), (1650, 1653, 875, 943), (949, 942, 867, 934), (944, 947, 866, 874), (1191, 822, 887, 1199), (1619, 889, 888, 1621), (1624, 935, 891, 1623), (1626, 1065, 889, 1619), (1643, 1652, 892, 1620), (929, 937, 898, 884), (862, 878, 893, 895), (1677, 1671, 896, 885), (1265, 862, 895, 1266), (1063, 1066, 893, 878), (1219, 1253, 899, 883), (1220, 1294, 1292, 1252), (1220, 1252, 904, 861), (928, 940, 905, 876), (1672, 1670, 900, 863), (1061, 1067, 903, 868), (864, 868, 903, 901), (1056, 1037, 910, 932), (1192, 824, 910, 1202), (1206, 1040, 913, 1203), (1662, 1669, 911, 1038), (1055, 1038, 911, 931), (832, 836, 916, 914), (1260, 832, 914, 1268), (1271, 1042, 915, 1269), (872, 838, 917, 930), (1042, 1044, 917, 915), (1064, 934, 919, 1046), (819, 841, 918, 907), (1092, 1047, 920, 1029), (1020, 847, 921, 1028), (1645, 1651, 923, 1050), (1049, 1051, 924, 922), (1673, 1050, 923, 1681), (1683, 853, 924, 1682), (1059, 1052, 925, 940), (902, 860, 926, 939), (836, 879, 933, 916), (1058, 1053, 928, 937), (1210, 1055, 931, 1238), (1240, 872, 930, 1239), (1068, 1056, 932, 948), (1372, 953, 954, 1371), (894, 865, 927, 938), (1069, 949, 934, 1064), (1627, 1057, 935, 1624), (1622, 890, 936, 1625), (1054, 1058, 937, 929), (879, 894, 938, 933), (1053, 1059, 940, 928), (865, 902, 939, 927), (1199, 887, 946, 1204), (909, 948, 945, 823), (1633, 1650, 943, 817), (918, 841, 942, 949), (815, 839, 947, 944), (1036, 1068, 948, 909), (1045, 918, 949, 1069), (1007, 955, 956, 1004), (1374, 951, 952, 1373), (1071, 1070, 950, 952), (1395, 1070, 953, 1372), (1373, 952, 950, 1375), (1005, 958, 959, 1006), (1072, 1074, 964, 957), (1377, 1379, 965, 958), (955, 962, 963, 956), (1090, 1073, 961, 1009), (1393, 1376, 955, 1007), (1394, 1377, 958, 1005), (965, 971, 972, 966), (1378, 1380, 960, 962), (1075, 1077, 974, 968), (1073, 1075, 968, 961), (1376, 1378, 962, 955), (958, 965, 966, 959), (1076, 1078, 976, 970), (1381, 1383, 977, 971), (960, 967, 975, 969), (962, 960, 969, 963), (1379, 1381, 971, 965), (1074, 1076, 970, 964), (977, 983, 984, 978), (1382, 1384, 973, 967), (1079, 1081, 986, 980), (1077, 1079, 980, 974), (1380, 1382, 967, 960), (971, 977, 978, 972), (1081, 1083, 992, 986), (1080, 1082, 988, 982), (1385, 1387, 989, 983), (967, 973, 981, 975), (1383, 1385, 983, 977), (1078, 1080, 982, 976), (979, 1406, 1480, 987), (989, 995, 996, 990), (1386, 1388, 985, 979), (1384, 1386, 979, 973), (983, 989, 990, 984), (973, 979, 987, 981), (1456, 1088, 1003, 1435), (1455, 1086, 999, 1465), (1454, 1392, 1000, 1436), (1387, 1389, 995, 989), (1082, 1084, 994, 988), (1083, 1085, 997, 992), (1396, 1087, 1000, 1392), (1390, 1003, 1002, 1391), (1087, 1440, 1416, 1000), (1453, 1390, 991, 1433), (1436, 1000, 1001, 1434), (1433, 991, 998, 1466), (1045, 1089, 1008, 918), (815, 1007, 1004, 839), (951, 1005, 1006, 952), (1071, 1090, 1009, 954), (1371, 1393, 1007, 815), (1374, 1394, 1005, 951), (1091, 1094, 1014, 1010), (1136, 1122, 1103, 1131), (890, 1020, 1028, 936), (935, 1029, 1019, 891), (1012, 1010, 1014, 1033), (1057, 1092, 1029, 935), (1652, 1649, 1030, 892), (1095, 1093, 1015, 1031), (889, 1018, 1021, 888), (1127, 1026, 1024, 1125), (1096, 1095, 1031, 1032), (1013, 1012, 1033, 1034), (1123, 1013, 1034, 1124), (1093, 1091, 1010, 1015), (1125, 1024, 1022, 1128), (1098, 1097, 1027, 1026), (1106, 1162, 1164, 1099), (1129, 1096, 1032, 1126), (1134, 1102, 1101, 1138), (1133, 1105, 1099, 1137), (1130, 1098, 1026, 1127), (1031, 1015, 1010, 1012), (1126, 1032, 1013, 1123), (1032, 1031, 1012, 1013), (1202, 910, 1037, 1205), (914, 916, 1043, 1041), (1268, 914, 1041, 1270), (930, 917, 1044, 1062), (1004, 956, 1072, 1089), (1033, 1014, 1094, 1097), (1682, 924, 1051, 1642), (939, 926, 1060, 1067), (916, 933, 1063, 1043), (1239, 930, 1062, 1209), (938, 927, 1061, 1066), (1625, 936, 1065, 1626), (933, 938, 1066, 1063), (927, 939, 1067, 1061), (887, 822, 1037, 1056), (1194, 829, 1040, 1206), (1647, 1662, 1038, 825), (871, 825, 1038, 1055), (1258, 833, 1042, 1271), (833, 837, 1044, 1042), (866, 1064, 1046, 840), (1030, 844, 1047, 1092), (1640, 1645, 1050, 849), (848, 852, 1051, 1049), (1686, 849, 1050, 1673), (900, 854, 1052, 1059), (896, 863, 1053, 1058), (1215, 871, 1055, 1210), (946, 887, 1056, 1068), (947, 1069, 1064, 866), (1620, 892, 1057, 1627), (885, 896, 1058, 1054), (863, 900, 1059, 1053), (821, 946, 1068, 1036), (839, 1045, 1069, 947), (954, 953, 1070, 1071), (1375, 950, 1070, 1395), (956, 963, 1074, 1072), (1006, 959, 1073, 1090), (966, 972, 1077, 1075), (959, 966, 1075, 1073), (969, 975, 1078, 1076), (963, 969, 1076, 1074), (978, 984, 1081, 1079), (972, 978, 1079, 1077), (984, 990, 1083, 1081), (981, 987, 1082, 1080), (975, 981, 1080, 1078), (1434, 1001, 1088, 1456), (1466, 1428, 1427, 1455), (987, 993, 1084, 1082), (990, 996, 1085, 1083), (1391, 1002, 1087, 1396), (1002, 1414, 1440, 1087), (839, 1004, 1089, 1045), (952, 1006, 1090, 1071), (1011, 1016, 1094, 1091), (892, 1030, 1092, 1057), (1023, 1017, 1093, 1095), (1022, 1023, 1095, 1096), (1017, 1011, 1091, 1093), (1034, 1033, 1097, 1098), (1128, 1022, 1096, 1129), (1124, 1034, 1098, 1130), (1024, 1117, 1116, 1022), (1017, 1114, 1121, 1011), (1116, 1115, 1108, 1107), (1104, 1102, 1100, 1106), (1027, 1109, 1112, 1026), (1103, 1122, 1104, 1105), (1131, 1103, 1105, 1133), (1138, 1101, 1122, 1136), (1121, 1025, 1119, 1120), (1120, 1119, 1110, 1109), (1016, 1120, 1109, 1027), (1109, 1110, 1111, 1112), (1114, 1113, 1025, 1121), (1137, 1148, 1147, 1135), (1023, 1107, 1114, 1017), (1112, 1111, 1118, 1117), (1026, 1112, 1117, 1024), (1105, 1104, 1106, 1099), (1132, 1100, 1102, 1134), (1122, 1101, 1102, 1104), (1022, 1116, 1107, 1023), (1117, 1118, 1115, 1116), (1011, 1121, 1120, 1016), (1107, 1108, 1113, 1114), (921, 1127, 1125, 1028), (1018, 1123, 1124, 846), (1028, 1125, 1128, 936), (1065, 1129, 1126, 889), (1048, 1130, 1127, 921), (889, 1126, 1123, 1018), (936, 1128, 1129, 1065), (846, 1124, 1130, 1048), (1145, 1166, 1167, 1144), (1108, 1135, 1132, 1113), (1025, 1134, 1138, 1119), (1115, 1137, 1135, 1108), (1162, 1144, 1146, 1164), (1110, 1136, 1131, 1111), (1149, 1151, 1168, 1143), (1118, 1133, 1137, 1115), (1164, 1146, 1150, 1148), (1099, 1164, 1148, 1137), (1111, 1131, 1133, 1118), (1119, 1138, 1136, 1110), (1113, 1132, 1134, 1025), (1142, 1153, 1160, 1156), (1143, 1168, 1166, 1145), (1132, 1161, 1163, 1100), (1150, 1152, 1151, 1149), (1161, 1143, 1145, 1163), (1147, 1149, 1143, 1161), (1163, 1145, 1144, 1162), (1139, 1159, 1157, 1140), (1135, 1147, 1161, 1132), (1148, 1150, 1149, 1147), (1100, 1163, 1162, 1106), (1146, 1165, 1152, 1150), (1144, 1167, 1165, 1146), (1153, 1309, 1314, 1160), (1310, 1357, 1358, 1311), (1141, 1158, 1159, 1139), (1156, 1160, 1158, 1141), (1155, 1154, 1153, 1142), (1140, 1157, 1154, 1155), (1151, 1142, 1156, 1168), (1167, 1139, 1140, 1165), (1166, 1141, 1139, 1167), (1168, 1156, 1141, 1166), (1152, 1155, 1142, 1151), (1165, 1140, 1155, 1152), (1636, 1646, 1170, 1180), (1661, 1631, 1171, 1178), (1656, 1630, 1172, 1184), (1634, 1679, 1174, 1674), (1667, 1629, 1173, 1187), (1657, 1635, 1175, 1185), (1658, 1639, 1176, 1183), (1644, 1661, 1178, 1224), (1633, 1638, 1177, 1169), (1659, 1660, 1179, 1182), (1668, 1636, 1180, 1186), (1664, 1637, 1181, 1628), (1638, 1659, 1182, 1177), (1660, 1658, 1183, 1179), (1655, 1656, 1184, 1188), (1666, 1657, 1185, 1189), (1665, 1668, 1186, 1169), (1637, 1667, 1187, 1181), (1631, 1655, 1188, 1171), (1679, 1666, 1189, 1174), (1211, 1204, 1190, 1230), (1245, 1205, 1191, 1229), (1212, 1203, 1193, 1237), (864, 1277, 1273, 1263), (858, 1306, 1297, 901), (881, 1275, 1293, 1223), (821, 880, 1197, 1190), (897, 877, 1196, 1200), (1229, 1191, 1199, 1254), (880, 897, 1200, 1197), (877, 1276, 1291, 1196), (1228, 1192, 1202, 1213), (1244, 1206, 1203, 1212), (1254, 1199, 1204, 1211), (1213, 1202, 1205, 1245), (1227, 1194, 1206, 1244), (925, 1238, 1214, 856), (833, 1307, 1275, 881), (858, 859, 1241, 1223), (1197, 1200, 1253, 1219), (1247, 1235, 1221, 1226), (1195, 1295, 1288, 1217), (904, 1243, 1247, 855), (908, 1213, 1245, 1035), (1060, 1209, 1241, 859), (818, 1229, 1254, 875), (1190, 1197, 1219, 1230), (912, 1212, 1237, 828), (1233, 1208, 1236, 1221), (1195, 1242, 1248, 1201), (820, 1228, 1213, 908), (1256, 1208, 1250, 1249), (1248, 1251, 1234, 1257), (1039, 1244, 1212, 912), (926, 1239, 1209, 1060), (1198, 1194, 1227, 1218), (1249, 1250, 1255, 1225), (1035, 1245, 1229, 818), (855, 1247, 1226, 1216), (1198, 1249, 1225, 1217), (943, 1211, 1230, 817), (1234, 1207, 1235, 1231), (875, 1254, 1211, 943), (870, 1246, 1256, 1218), (1216, 1226, 1246, 870), (1258, 1274, 1307, 833), (826, 1227, 1244, 1039), (1200, 1196, 1220, 1253), (1678, 1663, 1215, 854), (1207, 1233, 1221, 1235), (1255, 1250, 1208, 1233), (1232, 1255, 1233, 1207), (1639, 1644, 1224, 1176), (1243, 1231, 1235, 1247), (1225, 1255, 1232, 1242), (1201, 1248, 1257, 1252), (1226, 1221, 1236, 1246), (1052, 1210, 1238, 925), (854, 1215, 1210, 1052), (1252, 1257, 1243, 904), (860, 1240, 1239, 926), (1251, 1232, 1207, 1234), (1257, 1234, 1231, 1243), (1242, 1232, 1251, 1248), (1246, 1236, 1208, 1256), (1201, 1289, 1295, 1195), (1036, 1270, 1259, 821), (913, 1269, 1261, 830), (1196, 1291, 1294, 1220), (821, 1259, 1265, 880), (901, 1297, 1277, 864), (897, 1266, 1263, 877), (880, 1265, 1266, 897), (1223, 1293, 1306, 858), (823, 1260, 1268, 909), (1040, 1271, 1269, 913), (909, 1268, 1270, 1036), (829, 1258, 1271, 1040), (1263, 1273, 1276, 877), (1307, 1283, 906, 1275), (1302, 1304, 1301, 1298), (1272, 906, 1283, 1262), (1290, 1303, 1280, 1296), (1277, 857, 1267, 1273), (1288, 1305, 1303, 1290), (1274, 1262, 1283, 1307), (1308, 1282, 1262, 1274), (882, 1267, 1286, 1279), (1284, 1264, 1287, 1299), (1299, 1287, 1272, 1222), (1276, 882, 1302, 1291), (1291, 1302, 1298, 1294), (1296, 1280, 1282, 1308), (1252, 1292, 1289, 1201), (1273, 1267, 882, 1276), (1267, 857, 1278, 1286), (1293, 1300, 1285, 1306), (1222, 1272, 1262, 1282), (1294, 1298, 1301, 1292), (1289, 1304, 1281, 1295), (1279, 1284, 1281, 1304), (1222, 1282, 1280, 1303), (1284, 1299, 1305, 1281), (1286, 1278, 1285, 1264), (1287, 1300, 906, 1272), (1292, 1301, 1304, 1289), (1299, 1222, 1303, 1305), (1297, 1278, 857, 1277), (1279, 1286, 1264, 1284), (882, 1279, 1304, 1302), (1306, 1285, 1278, 1297), (1264, 1285, 1300, 1287), (1295, 1281, 1305, 1288), (1198, 1290, 1296, 1194), (1275, 906, 1300, 1293), (1309, 1331, 1336, 1314), (1310, 1332, 1331, 1309), (1159, 1313, 1311, 1157), (1158, 1312, 1313, 1159), (1325, 1317, 1318, 1326), (1154, 1310, 1309, 1153), (1316, 1318, 1317, 1315), (1324, 1315, 1317, 1325), (1323, 1316, 1315, 1324), (1326, 1318, 1316, 1323), (1312, 1320, 1319, 1314), (1158, 1321, 1320, 1312), (1160, 1322, 1321, 1158), (1314, 1319, 1322, 1160), (1327, 1323, 1324, 1330), (1328, 1325, 1326, 1329), (1320, 1328, 1329, 1319), (1330, 1324, 1325, 1328), (1329, 1326, 1323, 1327), (1322, 1327, 1330, 1321), (1319, 1329, 1327, 1322), (1321, 1330, 1328, 1320), (1331, 1337, 1342, 1336), (1332, 1338, 1337, 1331), (1313, 1335, 1333, 1311), (1311, 1333, 1332, 1310), (1312, 1334, 1335, 1313), (1314, 1336, 1334, 1312), (1349, 1345, 1344, 1351), (1350, 1347, 1345, 1349), (1335, 1341, 1339, 1333), (1333, 1339, 1338, 1332), (1334, 1340, 1341, 1335), (1336, 1342, 1340, 1334), (1343, 1347, 1346, 1348), (1344, 1345, 1347, 1343), (1352, 1346, 1347, 1350), (1353, 1348, 1346, 1352), (1351, 1344, 1343, 1354), (1354, 1343, 1348, 1353), (1339, 1349, 1351, 1338), (1341, 1350, 1349, 1339), (1340, 1352, 1350, 1341), (1342, 1353, 1352, 1340), (1338, 1351, 1354, 1337), (1337, 1354, 1353, 1342), (1368, 1360, 1359, 1370), (1157, 1356, 1355, 1154), (1311, 1358, 1356, 1157), (1154, 1355, 1357, 1310), (1360, 1362, 1361, 1359), (1367, 1361, 1362, 1369), (1369, 1362, 1360, 1368), (1370, 1359, 1361, 1367), (1356, 1364, 1363, 1355), (1357, 1366, 1365, 1358), (1358, 1365, 1364, 1356), (1355, 1363, 1366, 1357), (1363, 1370, 1367, 1366), (1366, 1367, 1369, 1365), (1364, 1368, 1370, 1363), (1365, 1369, 1368, 1364), (885, 1372, 1371, 815), (918, 1374, 1373, 907), (1054, 1395, 1372, 885), (907, 1373, 1375, 929), (957, 964, 1379, 1377), (1009, 961, 1376, 1393), (1008, 957, 1377, 1394), (968, 974, 1380, 1378), (961, 968, 1378, 1376), (970, 976, 1383, 1381), (964, 970, 1381, 1379), (980, 986, 1384, 1382), (974, 980, 1382, 1380), (982, 988, 1387, 1385), (976, 982, 1385, 1383), (992, 997, 1388, 1386), (986, 992, 1386, 1384), (1465, 999, 1392, 1454), (988, 994, 1389, 1387), (1086, 1396, 1392, 999), (991, 1390, 1391, 998), (1435, 1003, 1390, 1453), (954, 1009, 1393, 1371), (918, 1008, 1394, 1374), (929, 1375, 1395, 1054), (998, 1391, 1396, 1086), (1411, 1404, 1402, 1495), (1445, 1444, 1443, 1446), (1439, 1470, 1438, 1413), (1409, 1494, 1404, 1411), (1450, 1475, 1445, 1448), (1413, 1438, 1437, 1414), (1403, 1490, 1408, 1493), (1414, 1437, 1469, 1440), (1442, 1485, 1461, 1488), (1474, 1441, 1442, 1473), (1441, 1486, 1485, 1442), (1493, 1408, 1407, 1494), (1464, 1409, 1411, 1462), (1476, 1487, 1441, 1474), (1407, 1408, 1490, 1489), (1488, 1461, 1463, 1444), (1438, 1451, 1452, 1437), (1496, 1401, 1403, 1412), (1446, 1443, 1487, 1476), (1475, 1488, 1444, 1445), (1447, 1446, 1476, 1449), (1495, 1402, 1401, 1496), (1416, 1471, 1472, 1415), (1469, 1450, 1448, 1471), (1473, 1442, 1488, 1475), (1088, 1439, 1413, 1003), (1001, 1415, 1439, 1088), (1401, 1492, 1490, 1403), (1463, 1410, 1409, 1464), (1461, 1412, 1410, 1463), (1448, 1445, 1446, 1447), (1471, 1448, 1447, 1472), (1487, 1462, 1486, 1441), (1444, 1463, 1464, 1443), (1440, 1469, 1471, 1416), (1451, 1474, 1473, 1452), (1410, 1493, 1494, 1409), (1412, 1403, 1493, 1410), (1462, 1411, 1495, 1486), (1443, 1464, 1462, 1487), (1494, 1407, 1489, 1404), (1003, 1413, 1414, 1002), (1000, 1416, 1415, 1001), (1486, 1495, 1496, 1485), (1470, 1449, 1451, 1438), (1489, 1490, 1492, 1491), (1472, 1447, 1449, 1470), (1437, 1452, 1450, 1469), (1452, 1473, 1475, 1450), (1415, 1472, 1470, 1439), (1485, 1496, 1412, 1461), (1449, 1476, 1474, 1451), (1404, 1489, 1491, 1402), (1402, 1491, 1492, 1401), (1479, 1460, 1478, 1405), (993, 1479, 1405, 985), (987, 1480, 1479, 993), (985, 1405, 1406, 979), (1459, 1458, 1457, 1460), (1480, 1459, 1460, 1479), (1405, 1478, 1477, 1406), (1406, 1477, 1459, 1480), (1423, 1422, 1421, 1424), (1477, 1424, 1458, 1459), (1460, 1457, 1423, 1478), (1478, 1423, 1424, 1477), (1484, 1431, 1481, 1422), (1457, 1484, 1422, 1423), (1458, 1483, 1484, 1457), (1424, 1421, 1483, 1458), (1482, 1399, 1429, 1432), (1483, 1432, 1431, 1484), (1422, 1481, 1482, 1421), (1421, 1482, 1432, 1483), (1399, 1398, 1468, 1429), (1431, 1430, 1400, 1481), (1481, 1400, 1399, 1482), (1432, 1429, 1430, 1431), (1398, 1397, 1467, 1468), (1400, 1397, 1398, 1399), (1430, 1467, 1397, 1400), (1429, 1468, 1467, 1430), (1085, 1456, 1435, 997), (1084, 1455, 1465, 994), (1389, 1454, 1436, 995), (1388, 1453, 1433, 985), (995, 1436, 1434, 996), (985, 1433, 1466, 993), (996, 1434, 1456, 1085), (993, 1466, 1455, 1084), (994, 1465, 1454, 1389), (997, 1435, 1453, 1388), (1428, 1420, 1419, 1427), (1425, 1417, 1420, 1428), (1086, 1426, 1425, 998), (1455, 1427, 1426, 1086), (1427, 1419, 1418, 1426), (998, 1425, 1428, 1466), (1419, 1499, 1498, 1418), (1426, 1418, 1417, 1425), (1498, 1502, 1501, 1497), (1420, 1500, 1499, 1419), (1417, 1497, 1500, 1420), (1418, 1498, 1497, 1417), (1504, 1501, 1502, 1503), (1499, 1503, 1502, 1498), (1500, 1504, 1503, 1499), (1497, 1501, 1504, 1500), (1511, 1518, 1517, 1510), (1507, 1514, 1513, 1506), (1510, 1517, 1516, 1509), (1506, 1513, 1512, 1505), (1509, 1516, 1515, 1508), (1508, 1515, 1514, 1507), (1513, 1520, 1519, 1512), (1516, 1523, 1522, 1515), (1515, 1522, 1521, 1514), (1518, 1525, 1524, 1517), (1514, 1521, 1520, 1513), (1517, 1524, 1523, 1516), (1520, 1527, 1526, 1519), (1523, 1530, 1529, 1522), (1522, 1529, 1528, 1521), (1525, 1532, 1531, 1524), (1521, 1528, 1527, 1520), (1524, 1531, 1530, 1523), (1527, 1534, 1533, 1526), (1530, 1537, 1536, 1529), (1529, 1536, 1535, 1528), (1532, 1539, 1538, 1531), (1528, 1535, 1534, 1527), (1531, 1538, 1537, 1530), (1534, 1542, 1541, 1533), (1537, 1545, 1544, 1536), (1536, 1544, 1543, 1535), (1539, 1547, 1546, 1538), (1535, 1543, 1542, 1534), (1538, 1546, 1545, 1537), (1542, 1549, 1548, 1541), (1545, 1552, 1551, 1544), (1544, 1551, 1550, 1543), (1547, 1554, 1553, 1546), (1543, 1550, 1549, 1542), (1546, 1553, 1552, 1545), (1549, 1556, 1555, 1548), (1552, 1559, 1558, 1551), (1551, 1558, 1557, 1550), (1554, 1561, 1560, 1553), (1550, 1557, 1556, 1549), (1553, 1560, 1559, 1552), (1556, 1563, 1562, 1555), (1559, 1566, 1565, 1558), (1558, 1565, 1564, 1557), (1561, 1568, 1567, 1560), (1557, 1564, 1563, 1556), (1560, 1567, 1566, 1559), (1563, 1570, 1569, 1562), (1566, 1573, 1572, 1565), (1565, 1572, 1571, 1564), (1568, 1575, 1574, 1567), (1564, 1571, 1570, 1563), (1567, 1574, 1573, 1566), (1570, 1577, 1576, 1569), (1573, 1580, 1579, 1572), (1572, 1579, 1578, 1571), (1575, 1582, 1581, 1574), (1571, 1578, 1577, 1570), (1574, 1581, 1580, 1573), (1577, 1584, 1583, 1576), (1580, 1587, 1586, 1579), (1579, 1586, 1585, 1578), (1582, 1589, 1588, 1581), (1578, 1585, 1584, 1577), (1581, 1588, 1587, 1580), (1584, 1591, 1590, 1583), (1587, 1594, 1593, 1586), (1586, 1593, 1592, 1585), (1589, 1596, 1595, 1588), (1585, 1592, 1591, 1584), (1588, 1595, 1594, 1587), (1591, 1598, 1597, 1590), (1594, 1601, 1600, 1593), (1593, 1600, 1599, 1592), (1596, 1603, 1602, 1595), (1592, 1599, 1598, 1591), (1595, 1602, 1601, 1594), (1598, 1606, 1605, 1597), (1601, 1609, 1608, 1600), (1600, 1608, 1607, 1599), (1603, 1611, 1610, 1602), (1599, 1607, 1606, 1598), (1602, 1610, 1609, 1601), (1606, 1613, 1612, 1605), (1609, 1616, 1615, 1608), (1608, 1615, 1614, 1607), (1611, 1618, 1617, 1610), (1607, 1614, 1613, 1606), (1610, 1617, 1616, 1609), (1604, 1518, 1511), (1505, 1512, 1540), (1604, 1525, 1518), (1512, 1519, 1540), (1604, 1532, 1525), (1519, 1526, 1540), (1604, 1539, 1532), (1526, 1533, 1540), (1604, 1547, 1539), (1533, 1541, 1540), (1604, 1554, 1547), (1541, 1548, 1540), (1604, 1561, 1554), (1548, 1555, 1540), (1604, 1568, 1561), (1555, 1562, 1540), (1604, 1575, 1568), (1562, 1569, 1540), (1604, 1582, 1575), (1569, 1576, 1540), (1604, 1589, 1582), (1576, 1583, 1540), (1604, 1596, 1589), (1583, 1590, 1540), (1604, 1603, 1596), (1590, 1597, 1540), (1604, 1611, 1603), (1597, 1605, 1540), (1604, 1618, 1611), (1605, 1612, 1540), (1613, 1506, 1505, 1612), (1616, 1509, 1508, 1615), (1604, 1511, 1618), (1612, 1505, 1540), (1615, 1508, 1507, 1614), (1618, 1511, 1510, 1617), (1614, 1507, 1506, 1613), (1617, 1510, 1509, 1616), (840, 1619, 1621, 816), (908, 1624, 1623, 820), (1046, 1626, 1619, 840), (1632, 1643, 1620, 818), (1035, 1627, 1624, 908), (842, 1622, 1625, 919), (919, 1625, 1626, 1046), (818, 1620, 1627, 1035), (1646, 1664, 1628, 1170), (1189, 1185, 1651, 1645), (883, 899, 1659, 1638), (1180, 1170, 1632, 1653), (1174, 1189, 1645, 1640), (1216, 870, 1661, 1644), (1674, 1174, 1640, 1675), (1628, 1181, 1652, 1643), (1169, 1186, 1650, 1633), (912, 828, 1630, 1656), (1186, 1180, 1653, 1650), (1185, 1175, 1654, 1651), (904, 855, 1639, 1658), (1187, 1173, 1641, 1649), (899, 861, 1660, 1659), (1181, 1187, 1649, 1652), (861, 904, 1658, 1660), (870, 826, 1631, 1661), (817, 883, 1638, 1633), (1039, 912, 1656, 1655), (826, 1039, 1655, 1631), (855, 1216, 1644, 1639), (1170, 1628, 1643, 1632), (1183, 1176, 1678, 1670), (944, 874, 1636, 1668), (1048, 1642, 1680, 846), (1629, 1634, 1674, 1173), (816, 1621, 1664, 1646), (1178, 1171, 1647, 1676), (1182, 1179, 1672, 1671), (1188, 1184, 1669, 1662), (846, 1680, 1685, 843), (848, 1049, 1666, 1679), (1184, 1172, 1648, 1669), (874, 816, 1646, 1636), (920, 1681, 1684, 845), (844, 1686, 1673, 1047), (921, 1682, 1642, 1048), (1177, 1182, 1671, 1677), (1685, 848, 1679, 1634), (1021, 843, 1629, 1667), (1171, 1188, 1662, 1647), (922, 850, 1635, 1657), (1049, 922, 1657, 1666), (1169, 1177, 1677, 1665), (888, 1021, 1667, 1637), (1621, 888, 1637, 1664), (1176, 1224, 1663, 1678), (1173, 1674, 1675, 1641), (1179, 1183, 1670, 1672), (815, 944, 1668, 1665), (1224, 1178, 1676, 1663), (847, 1683, 1682, 921), (1047, 1673, 1681, 920), (843, 1685, 1634, 1629), (1641, 1675, 1686, 844)])
me_cube.polygons.foreach_set('use_smooth', [True] * 1713)
me_cube.polygons.foreach_set('material_index', [0, 2, 2, 0, 2, 0, 0, 2, 2, 2, 2, 2, 2, 0, 0, 0, 0, 0, 0, 2, 2, 2, 0, 0, 0, 0, 0, 2, 0, 2, 2, 2, 0, 0, 0, 2, 2, 2, 0, 2, 0, 2, 0, 2, 2, 2, 0, 2, 0, 2, 0, 0, 0, 2, 0, 2, 0, 0, 0, 2, 0, 2, 2, 0, 2, 0, 0, 2, 2, 2, 2, 2, 0, 0, 0, 0, 0, 2, 2, 2, 2, 0, 0, 0, 0, 0, 0, 0, 0, 0, 0, 0, 2, 0, 2, 2, 2, 0, 2, 0, 0, 2, 2, 0, 2, 0, 2, 0, 2, 2, 2, 0, 0, 2, 0, 0, 0, 0, 2, 0, 0, 0, 0, 0, 0, 0, 0, 0, 0, 0, 0, 0, 0, 0, 0, 0, 0, 0, 0, 0, 0, 0, 0, 0, 0, 0, 0, 0, 0, 0, 0, 0, 0, 0, 0, 0, 0, 0, 0, 0, 0, 0, 0, 0, 0, 0, 0, 0, 0, 0, 0, 0, 0, 0, 0, 0, 0, 0, 0, 0, 0, 2, 0, 0, 0, 0, 0, 0, 0, 0, 0, 0, 0, 0, 0, 0, 0, 0, 0, 0, 2, 2, 0, 0, 0, 0, 0, 2, 0, 0, 0, 0, 0, 0, 0, 2, 2, 0, 0, 2, 0, 0, 0, 0, 2, 2, 2, 2, 2, 2, 2, 2, 2, 0, 0, 2, 0, 0, 0, 0, 0, 0, 0, 0, 0, 0, 0, 0, 0, 0, 0, 0, 0, 0, 0, 0, 2, 0, 0, 0, 0, 0, 0, 0, 0, 0, 0, 0, 0, 0, 0, 0, 0, 0, 0, 0, 0, 0, 0, 0, 0, 0, 0, 0, 0, 0, 0, 0, 0, 0, 0, 0, 0, 0, 0, 0, 0, 0, 0, 0, 0, 0, 0, 0, 0, 0, 0, 0, 0, 0, 0, 0, 0, 0, 0, 0, 0, 0, 0, 0, 0, 0, 0, 0, 0, 0, 0, 0, 0, 0, 0, 0, 0, 0, 2, 2, 2, 2, 0, 2, 2, 2, 2, 0, 2, 2, 2, 2, 0, 0, 0, 2, 0, 2, 0, 0, 0, 0, 0, 2, 0, 0, 0, 0, 0, 0, 2, 0, 0, 2, 0, 0, 2, 2, 2, 2, 0, 0, 0, 2, 0, 2, 2, 0, 2, 2, 0, 0, 0, 2, 0, 2, 2, 2, 2, 0, 2, 2, 0, 0, 2, 2, 2, 2, 2, 2, 2, 2, 2, 2, 2, 2, 2, 0, 2, 2, 2, 2, 2, 2, 0, 0, 2, 0, 0, 0, 0, 2, 0, 2, 0, 0, 0, 0, 0, 0, 0, 0, 0, 0, 2, 2, 0, 0, 0, 0, 0, 0, 2, 0, 0, 0, 2, 2, 0, 2, 2, 0, 0, 0, 0, 2, 2, 0, 2, 2, 0, 0, 0, 0, 0, 0, 0, 0, 0, 0, 0, 0, 0, 0, 0, 0, 0, 0, 0, 0, 0, 0, 0, 0, 0, 0, 0, 0, 0, 0, 0, 0, 0, 0, 0, 0, 0, 0, 0, 0, 0, 0, 0, 0, 0, 0, 0, 0, 0, 0, 0, 0, 0, 0, 0, 0, 0, 0, 0, 0, 0, 0, 0, 0, 0, 0, 2, 0, 0, 0, 0, 0, 0, 0, 0, 0, 0, 0, 0, 0, 0, 0, 0, 0, 0, 0, 0, 0, 2, 0, 0, 0, 0, 0, 0, 0, 0, 0, 0, 0, 0, 0, 0, 0, 0, 0, 0, 0, 0, 0, 0, 0, 0, 0, 0, 0, 0, 0, 0, 0, 0, 0, 0, 0, 0, 0, 0, 0, 0, 0, 0, 0, 0, 0, 0, 0, 0, 0, 0, 0, 0, 0, 0, 0, 0, 0, 0, 0, 0, 0, 0, 0, 0, 0, 0, 0, 0, 0, 0, 0, 0, 0, 0, 0, 0, 0, 0, 0, 0, 0, 0, 0, 0, 0, 0, 0, 0, 0, 0, 0, 0, 0, 0, 0, 0, 0, 0, 0, 0, 0, 0, 0, 0, 0, 0, 0, 0, 0, 1, 1, 1, 1, 1, 1, 1, 1, 1, 1, 1, 1, 1, 1, 1, 1, 1, 1, 1, 1, 1, 1, 1, 1, 1, 1, 1, 1, 1, 1, 1, 1, 1, 1, 1, 1, 1, 1, 1, 1, 1, 1, 1, 1, 1, 1, 1, 1, 1, 1, 1, 1, 1, 1, 1, 1, 1, 1, 1, 1, 1, 1, 1, 1, 1, 1, 1, 1, 1, 1, 1, 1, 1, 1, 1, 1, 1, 1, 1, 1, 1, 1, 1, 1, 1, 1, 1, 1, 1, 1, 1, 1, 1, 1, 1, 1, 1, 1, 1, 1, 1, 1, 1, 1, 1, 1, 1, 1, 1, 1, 1, 1, 1, 1, 1, 1, 1, 1, 1, 1, 1, 1, 1, 1, 1, 1, 1, 1, 2, 0, 0, 0, 0, 0, 0, 0, 2, 0, 2, 0, 0, 2, 2, 2, 2, 2, 0, 0, 2, 0, 2, 0, 2, 2, 2, 2, 2, 2, 0, 2, 0, 0, 2, 2, 2, 2, 2, 2, 0, 2, 0, 2, 2, 0, 2, 2, 2, 2, 0, 0, 0, 0, 0, 2, 2, 2, 0, 2, 0, 2, 2, 2, 0, 2, 2, 0, 2, 0, 0, 2, 2, 2, 2, 2, 2, 0, 0, 0, 0, 0, 0, 0, 2, 2, 2, 0, 0, 0, 0, 0, 2, 0, 2, 2, 2, 0, 0, 0, 2, 2, 2, 0, 2, 0, 2, 0, 2, 2, 2, 0, 2, 0, 2, 0, 0, 0, 2, 0, 2, 0, 0, 0, 2, 0, 2, 2, 0, 2, 0, 0, 2, 2, 2, 2, 2, 0, 0, 0, 0, 0, 2, 2, 2, 2, 0, 0, 0, 0, 0, 0, 0, 0, 0, 0, 0, 2, 0, 2, 2, 2, 0, 2, 0, 0, 2, 2, 0, 2, 0, 2, 0, 2, 2, 2, 0, 0, 2, 0, 0, 0, 0, 2, 0, 0, 0, 0, 0, 0, 0, 0, 0, 0, 0, 0, 0, 0, 0, 0, 0, 0, 0, 0, 0, 0, 0, 0, 0, 0, 0, 0, 0, 0, 0, 0, 0, 0, 0, 0, 0, 0, 0, 0, 0, 0, 0, 0, 0, 0, 0, 0, 0, 0, 0, 0, 0, 0, 0, 0, 0, 0, 0, 0, 0, 0, 2, 0, 0, 0, 0, 0, 0, 0, 0, 0, 0, 0, 0, 0, 0, 0, 0, 0, 0, 2, 2, 0, 0, 0, 0, 0, 2, 0, 0, 0, 0, 0, 0, 0, 2, 2, 0, 0, 2, 0, 0, 0, 0, 2, 2, 2, 2, 2, 2, 2, 2, 2, 0, 0, 2, 0, 0, 0, 0, 0, 0, 0, 0, 0, 0, 0, 0, 0, 0, 0, 0, 0, 0, 0, 0, 2, 0, 0, 0, 0, 0, 0, 0, 0, 0, 0, 0, 0, 0, 0, 0, 0, 0, 0, 0, 0, 0, 0, 0, 0, 0, 0, 0, 0, 0, 0, 0, 0, 0, 0, 0, 0, 0, 0, 0, 0, 0, 0, 0, 0, 0, 0, 0, 0, 0, 0, 0, 0, 0, 0, 0, 0, 0, 0, 0, 0, 0, 0, 0, 0, 0, 0, 0, 0, 0, 0, 0, 0, 0, 0, 0, 0, 0, 2, 2, 2, 2, 0, 2, 2, 2, 2, 0, 2, 2, 2, 2, 0, 0, 0, 2, 0, 2, 0, 0, 0, 0, 0, 2, 0, 0, 0, 0, 0, 0, 2, 0, 0, 2, 0, 0, 2, 2, 2, 2, 0, 0, 0, 2, 0, 2, 2, 0, 2, 2, 0, 0, 0, 2, 0, 2, 2, 2, 2, 0, 2, 2, 0, 0, 2, 2, 2, 2, 2, 2, 2, 2, 2, 2, 2, 2, 2, 0, 2, 2, 2, 2, 2, 2, 0, 0, 2, 0, 0, 0, 0, 2, 0, 2, 0, 0, 0, 0, 0, 0, 0, 0, 0, 0, 2, 2, 0, 0, 0, 0, 0, 0, 2, 0, 0, 0, 2, 2, 0, 2, 2, 0, 0, 0, 0, 2, 2, 0, 2, 2, 0, 0, 0, 0, 0, 0, 0, 0, 0, 0, 0, 0, 0, 0, 0, 0, 0, 0, 0, 0, 0, 0, 0, 0, 0, 0, 0, 0, 0, 0, 0, 0, 0, 0, 0, 0, 0, 0, 0, 0, 0, 0, 0, 0, 0, 0, 0, 0, 0, 0, 0, 0, 0, 0, 0, 0, 0, 0, 0, 0, 0, 0, 0, 0, 0, 0, 2, 0, 0, 0, 0, 0, 0, 0, 0, 0, 0, 0, 0, 0, 0, 0, 0, 0, 0, 0, 0, 0, 2, 0, 0, 0, 0, 0, 0, 0, 0, 0, 0, 0, 0, 0, 0, 0, 0, 0, 0, 0, 0, 0, 0, 0, 0, 0, 0, 0, 0, 0, 0, 0, 0, 0, 0, 0, 0, 0, 0, 0, 0, 0, 0, 0, 0, 0, 0, 0, 0, 0, 0, 0, 0, 0, 0, 0, 0, 0, 0, 0, 0, 0, 0, 0, 0, 0, 0, 0, 0, 0, 0, 0, 0, 0, 0, 0, 0, 0, 0, 0, 0, 0, 0, 0, 0, 0, 0, 0, 0, 0, 0, 0, 0, 0, 0, 0, 0, 0, 0, 0, 0, 0, 0, 0, 0, 0, 0, 0, 0, 0, 1, 1, 1, 1, 1, 1, 1, 1, 1, 1, 1, 1, 1, 1, 1, 1, 1, 1, 1, 1, 1, 1, 1, 1, 1, 1, 1, 1, 1, 1, 1, 1, 1, 1, 1, 1, 1, 1, 1, 1, 1, 1, 1, 1, 1, 1, 1, 1, 1, 1, 1, 1, 1, 1, 1, 1, 1, 1, 1, 1, 1, 1, 1, 1, 1, 1, 1, 1, 1, 1, 1, 1, 1, 1, 1, 1, 1, 1, 1, 1, 1, 1, 1, 1, 1, 1, 1, 1, 1, 1, 1, 1, 1, 1, 1, 1, 1, 1, 1, 1, 1, 1, 1, 1, 1, 1, 1, 1, 1, 1, 1, 1, 1, 1, 1, 1, 1, 1, 1, 1, 1, 1, 1, 1, 1, 1, 1, 1, 2, 0, 0, 0, 0, 0, 0, 0, 2, 0, 2, 0, 0, 2, 2, 2, 2, 2, 0, 0, 2, 0, 2, 0, 2, 2, 2, 2, 2, 2, 0, 2, 0, 0, 2, 2, 2, 2, 2, 2, 0, 2, 0, 2, 2, 0, 2, 2, 2, 2, 0, 0, 0, 0, 0, 2, 2, 2, 0, 2, 0, 2, 2, 2])
me_cube.materials.append(mat_frogmainm)
me_cube.materials.append(mat_frogeyesm)
me_cube.materials.append(mat_frogsecondm)
me_cube.use_remesh_preserve_volume = False
me_cube.use_remesh_preserve_attributes = False
me_cube.use_mirror_vertex_groups = False
me_cube.update()
arm_armature = bpy.data.armatures.new('Armature')  # bones are not reproduced

# ---- objects
ob_armature = bpy.data.objects.new('Armature', arm_armature)
ob_cube = bpy.data.objects.new('Cube', me_cube)
ob_lamp = bpy.data.objects.new('Lamp', light_lamp)
ob_camera = bpy.data.objects.new('Camera', cam_camera)

# ---- transforms, parenting, visibility, modifiers, constraints
ob_armature.location = (0.001078, 0.7984, 1.227)
ob_armature.show_in_front = True
ob_armature.lineart.crease_threshold = 0.0
ob_cube.location = (0.0, 0.0, 1.649)
ob_cube.rotation_euler = (0.0, 0.0, 3.142)
ob_cube.scale = (0.4186, 0.4186, 0.4186)
ob_cube.lock_rotations_4d = False
ob_cube.empty_display_type = 'ARROWS'
ob_cube.lineart.crease_threshold = 0.0
_m = ob_cube.modifiers.new('Subsurf', 'SUBSURF')
_m.uv_smooth = 'PRESERVE_CORNERS'
_m.quality = 2
_m.show_only_control_edges = False
ob_lamp.location = (7.15, -2.068, 5.904)
ob_lamp.rotation_euler = (0.6503, 0.05522, 1.866)
ob_lamp.lock_rotations_4d = False
ob_lamp.empty_display_type = 'ARROWS'
ob_lamp.color = (0.0, 0.0, 0.0, 0.0)
ob_lamp.lineart.crease_threshold = 0.0
ob_camera.location = (6.901, -6.77, 5.838)
ob_camera.rotation_euler = (1.109, 0.01082, 0.8149)
ob_camera.lock_rotations_4d = False
ob_camera.empty_display_type = 'ARROWS'
ob_camera.color = (0.0, 0.0, 0.0, 0.0)
ob_camera.display_type = 'WIRE'
ob_camera.lineart.crease_threshold = 0.0

# ---- collection membership
col_collection_1.objects.link(ob_armature)
col_collection_1.objects.link(ob_cube)
col_collection_1.objects.link(ob_lamp)
col_collection_1.objects.link(ob_camera)

# ---- scene / render settings (as saved in the file)
scene.camera = ob_camera
scene.frame_start = 1; scene.frame_end = 250; scene.frame_set(1)
scene.render.engine = 'BLENDER_EEVEE_NEXT'
scene.render.image_settings.color_mode = 'RGB'
scene.render.image_settings.compression = 90
scene.render.dither_intensity = 0.0
scene.cycles.use_denoising = False
scene.cycles.samples = 10
scene.cycles.sampling_pattern = 'TABULATED_SOBOL'
scene.cycles.light_sampling_threshold = 0.0
scene.cycles.use_adaptive_sampling = False
scene.cycles.use_light_tree = False
scene.cycles.blur_glossy = 0.0
scene.cycles.volume_bounces = 1
scene.cycles.pixel_filter_type = 'GAUSSIAN'
scene.cycles.sample_clamp_indirect = 0.0
scene.view_settings.view_transform = 'Standard'
bpy.context.view_layer.update()
